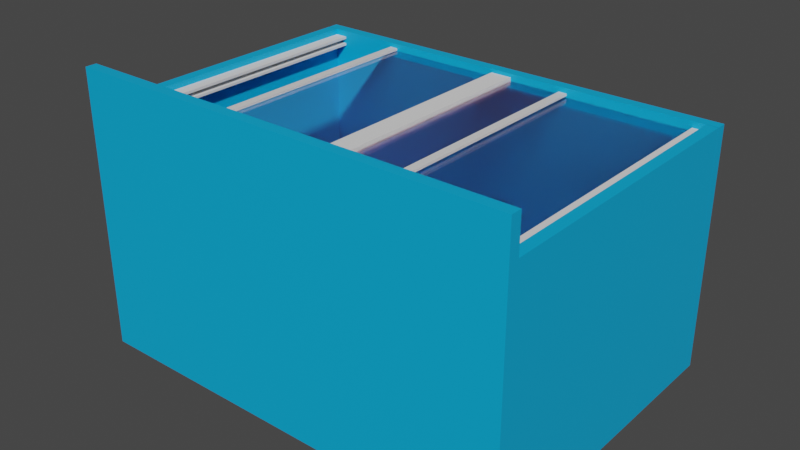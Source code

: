 # Source: Freezer.blend  (saved by Blender 3.2.14; exported with 4.5.12 LTS)
import bpy
from mathutils import Matrix  # noqa: F401  (used for matrix-valued properties, if any)

bpy.ops.wm.read_factory_settings(use_empty=True)
scene = bpy.context.scene
scene.name = 'Scene'

# ---- collections
col_collection = bpy.data.collections.new('Collection'); scene.collection.children.link(col_collection)

# ---- materials (node trees are filled in below, after node groups)
mat_material = bpy.data.materials.new('Material')
mat_material.alpha_threshold = 0.0
mat_material.use_transparent_shadow = False
mat_material.line_color = (0.0, 0.0, 0.0, 1.0)
mat_material_009 = bpy.data.materials.new('Material.009')
mat_material_009.use_transparent_shadow = False
mat_material_001 = bpy.data.materials.new('Material.001')
mat_material_001.alpha_threshold = 0.0
mat_material_001.use_transparent_shadow = False
mat_material_001.line_color = (0.0, 0.0, 0.0, 1.0)
mat_material_002 = bpy.data.materials.new('Material.002')
mat_material_002.alpha_threshold = 0.0
mat_material_002.use_transparent_shadow = False
mat_material_002.line_color = (0.0, 0.0, 0.0, 1.0)
mat_material_003 = bpy.data.materials.new('Material.003')
mat_material_003.alpha_threshold = 0.0
mat_material_003.use_transparent_shadow = False
mat_material_003.line_color = (0.0, 0.0, 0.0, 1.0)
mat_material_005 = bpy.data.materials.new('Material.005')
mat_material_005.use_transparent_shadow = False
mat_material_005.use_raytrace_refraction = True
mat_material_005.use_screen_refraction = True
mat_material_005.thickness_mode = 'SLAB'
mat_material_006 = bpy.data.materials.new('Material.006')
mat_material_006.use_transparent_shadow = False
mat_material_006.use_raytrace_refraction = True
mat_material_006.use_screen_refraction = True
mat_material_006.thickness_mode = 'SLAB'
mat_material_007 = bpy.data.materials.new('Material.007')
mat_material_007.use_transparent_shadow = False
mat_material_008 = bpy.data.materials.new('Material.008')
mat_material_008.use_transparent_shadow = False
mat_material_011 = bpy.data.materials.new('Material.011')
mat_material_011.alpha_threshold = 0.0
mat_material_011.use_transparent_shadow = False
mat_material_011.line_color = (0.0, 0.0, 0.0, 1.0)
mat_material_012 = bpy.data.materials.new('Material.012')
mat_material_012.alpha_threshold = 0.0
mat_material_012.use_transparent_shadow = False
mat_material_012.line_color = (0.0, 0.0, 0.0, 1.0)
mat_material_013 = bpy.data.materials.new('Material.013')
mat_material_013.alpha_threshold = 0.0
mat_material_013.use_transparent_shadow = False
mat_material_013.line_color = (0.0, 0.0, 0.0, 1.0)
mat_material_014 = bpy.data.materials.new('Material.014')
mat_material_014.alpha_threshold = 0.0
mat_material_014.use_transparent_shadow = False
mat_material_014.line_color = (0.0, 0.0, 0.0, 1.0)
mat_material_015 = bpy.data.materials.new('Material.015')
mat_material_015.alpha_threshold = 0.0
mat_material_015.use_transparent_shadow = False
mat_material_015.line_color = (0.0, 0.0, 0.0, 1.0)
mat_material_016 = bpy.data.materials.new('Material.016')
mat_material_016.alpha_threshold = 0.0
mat_material_016.use_transparent_shadow = False
mat_material_016.line_color = (0.0, 0.0, 0.0, 1.0)
mat_material_017 = bpy.data.materials.new('Material.017')
mat_material_017.alpha_threshold = 0.0
mat_material_017.use_transparent_shadow = False
mat_material_017.line_color = (0.0, 0.0, 0.0, 1.0)
mat_material_019 = bpy.data.materials.new('Material.019')
mat_material_019.alpha_threshold = 0.0
mat_material_019.use_transparent_shadow = False
mat_material_019.line_color = (0.0, 0.0, 0.0, 1.0)
mat_material_020 = bpy.data.materials.new('Material.020')
mat_material_020.alpha_threshold = 0.0
mat_material_020.use_transparent_shadow = False
mat_material_020.line_color = (0.0, 0.0, 0.0, 1.0)
mat_material_021 = bpy.data.materials.new('Material.021')
mat_material_021.alpha_threshold = 0.0
mat_material_021.use_transparent_shadow = False
mat_material_021.line_color = (0.0, 0.0, 0.0, 1.0)
mat_material_022 = bpy.data.materials.new('Material.022')
mat_material_022.alpha_threshold = 0.0
mat_material_022.use_transparent_shadow = False
mat_material_022.line_color = (0.0, 0.0, 0.0, 1.0)
mat_material_023 = bpy.data.materials.new('Material.023')
mat_material_023.alpha_threshold = 0.0
mat_material_023.use_transparent_shadow = False
mat_material_023.line_color = (0.0, 0.0, 0.0, 1.0)
mat_material_024 = bpy.data.materials.new('Material.024')
mat_material_024.alpha_threshold = 0.0
mat_material_024.use_transparent_shadow = False
mat_material_024.line_color = (0.0, 0.0, 0.0, 1.0)
mat_material_025 = bpy.data.materials.new('Material.025')
mat_material_025.alpha_threshold = 0.0
mat_material_025.use_transparent_shadow = False
mat_material_025.line_color = (0.0, 0.0, 0.0, 1.0)
mat_material_026 = bpy.data.materials.new('Material.026')
mat_material_026.alpha_threshold = 0.0
mat_material_026.use_transparent_shadow = False
mat_material_026.line_color = (0.0, 0.0, 0.0, 1.0)
mat_material_027 = bpy.data.materials.new('Material.027')
mat_material_027.alpha_threshold = 0.0
mat_material_027.use_transparent_shadow = False
mat_material_027.line_color = (0.0, 0.0, 0.0, 1.0)

# ---- material node trees
mat_material.use_nodes = True; mat_material.node_tree.nodes.clear()
_N = mat_material.node_tree.nodes; _L = mat_material.node_tree.links
n0 = _N.new('ShaderNodeOutputMaterial'); n0.name = 'Material Output'; n0.location = (300, 300)
n1 = _N.new('ShaderNodeBsdfPrincipled'); n1.name = 'Principled BSDF'; n1.location = (10, 300)
n1.distribution = 'GGX'
n1.subsurface_method = 'RANDOM_WALK_SKIN'
n1.inputs[2].default_value = 0.4
n1.inputs[3].default_value = 1.45
n1.inputs[27].default_value = (0.0, 0.0, 0.0, 1.0)
n1.inputs[28].default_value = 1.0
_L.new(n1.outputs[0], n0.inputs[0])
n0.is_active_output = True
mat_material_009.use_nodes = True; mat_material_009.node_tree.nodes.clear()
_N = mat_material_009.node_tree.nodes; _L = mat_material_009.node_tree.links
n0 = _N.new('ShaderNodeBsdfPrincipled'); n0.name = 'Principled BSDF'; n0.location = (10, 300)
n0.distribution = 'GGX'
n0.subsurface_method = 'RANDOM_WALK_SKIN'
n0.inputs[0].default_value = (0.0002561, 0.4101, 0.8, 1.0)
n0.inputs[3].default_value = 1.45
n0.inputs[27].default_value = (0.0, 0.0, 0.0, 1.0)
n0.inputs[28].default_value = 1.0
n1 = _N.new('ShaderNodeOutputMaterial'); n1.name = 'Material Output'; n1.location = (300, 300)
_L.new(n0.outputs[0], n1.inputs[0])
n1.is_active_output = True
mat_material_001.use_nodes = True; mat_material_001.node_tree.nodes.clear()
_N = mat_material_001.node_tree.nodes; _L = mat_material_001.node_tree.links
n0 = _N.new('ShaderNodeOutputMaterial'); n0.name = 'Material Output'; n0.location = (300, 300)
n1 = _N.new('ShaderNodeBsdfPrincipled'); n1.name = 'Principled BSDF'; n1.location = (10, 300)
n1.distribution = 'GGX'
n1.subsurface_method = 'RANDOM_WALK_SKIN'
n1.inputs[0].default_value = (1.0, 1.0, 1.0, 1.0)
n1.inputs[2].default_value = 0.4
n1.inputs[3].default_value = 1.45
n1.inputs[27].default_value = (0.0, 0.0, 0.0, 1.0)
n1.inputs[28].default_value = 1.0
_L.new(n1.outputs[0], n0.inputs[0])
n0.is_active_output = True
mat_material_002.use_nodes = True; mat_material_002.node_tree.nodes.clear()
_N = mat_material_002.node_tree.nodes; _L = mat_material_002.node_tree.links
n0 = _N.new('ShaderNodeOutputMaterial'); n0.name = 'Material Output'; n0.location = (300, 300)
n1 = _N.new('ShaderNodeBsdfPrincipled'); n1.name = 'Principled BSDF'; n1.location = (10, 300)
n1.distribution = 'GGX'
n1.subsurface_method = 'RANDOM_WALK_SKIN'
n1.inputs[2].default_value = 0.4
n1.inputs[3].default_value = 1.45
n1.inputs[27].default_value = (0.0, 0.0, 0.0, 1.0)
n1.inputs[28].default_value = 1.0
_L.new(n1.outputs[0], n0.inputs[0])
n0.is_active_output = True
mat_material_003.use_nodes = True; mat_material_003.node_tree.nodes.clear()
_N = mat_material_003.node_tree.nodes; _L = mat_material_003.node_tree.links
n0 = _N.new('ShaderNodeOutputMaterial'); n0.name = 'Material Output'; n0.location = (300, 300)
n1 = _N.new('ShaderNodeBsdfPrincipled'); n1.name = 'Principled BSDF'; n1.location = (10, 300)
n1.distribution = 'GGX'
n1.subsurface_method = 'RANDOM_WALK_SKIN'
n1.inputs[0].default_value = (0.0, 0.0, 0.0, 1.0)
n1.inputs[2].default_value = 0.4
n1.inputs[3].default_value = 1.45
n1.inputs[27].default_value = (0.0, 0.0, 0.0, 1.0)
n1.inputs[28].default_value = 1.0
_L.new(n1.outputs[0], n0.inputs[0])
n0.is_active_output = True
mat_material_005.use_nodes = True; mat_material_005.node_tree.nodes.clear()
_N = mat_material_005.node_tree.nodes; _L = mat_material_005.node_tree.links
n0 = _N.new('ShaderNodeBsdfPrincipled'); n0.name = 'Principled BSDF'; n0.location = (10, 300)
n0.distribution = 'GGX'
n0.subsurface_method = 'RANDOM_WALK_SKIN'
n0.inputs[0].default_value = (1.0, 0.7793, 0.9221, 1.0)
n0.inputs[2].default_value = 0.0
n0.inputs[3].default_value = 1.45
n0.inputs[18].default_value = 1.0
n0.inputs[27].default_value = (0.0, 0.0, 0.0, 1.0)
n0.inputs[28].default_value = 1.0
n1 = _N.new('ShaderNodeOutputMaterial'); n1.name = 'Material Output'; n1.location = (300, 300)
n2 = _N.new('ShaderNodeValue'); n2.name = 'Value'; n2.location = (300, 140)
n2.outputs[0].default_value = 0.0
_L.new(n0.outputs[0], n1.inputs[0])
_L.new(n2.outputs[0], n1.inputs[3])
n1.is_active_output = True
mat_material_006.use_nodes = True; mat_material_006.node_tree.nodes.clear()
_N = mat_material_006.node_tree.nodes; _L = mat_material_006.node_tree.links
n0 = _N.new('ShaderNodeBsdfPrincipled'); n0.name = 'Principled BSDF'; n0.location = (10, 300)
n0.distribution = 'GGX'
n0.subsurface_method = 'RANDOM_WALK_SKIN'
n0.inputs[0].default_value = (1.0, 0.7793, 0.9221, 1.0)
n0.inputs[2].default_value = 0.0
n0.inputs[3].default_value = 1.45
n0.inputs[18].default_value = 1.0
n0.inputs[27].default_value = (0.0, 0.0, 0.0, 1.0)
n0.inputs[28].default_value = 1.0
n1 = _N.new('ShaderNodeOutputMaterial'); n1.name = 'Material Output'; n1.location = (300, 300)
n2 = _N.new('ShaderNodeValue'); n2.name = 'Value'; n2.location = (300, 140)
n2.outputs[0].default_value = 0.0
_L.new(n0.outputs[0], n1.inputs[0])
_L.new(n2.outputs[0], n1.inputs[3])
n1.is_active_output = True
mat_material_007.use_nodes = True; mat_material_007.node_tree.nodes.clear()
_N = mat_material_007.node_tree.nodes; _L = mat_material_007.node_tree.links
n0 = _N.new('ShaderNodeBsdfPrincipled'); n0.name = 'Principled BSDF'; n0.location = (10, 300)
n0.distribution = 'GGX'
n0.subsurface_method = 'RANDOM_WALK_SKIN'
n0.inputs[3].default_value = 1.45
n0.inputs[27].default_value = (0.0, 0.0, 0.0, 1.0)
n0.inputs[28].default_value = 1.0
n1 = _N.new('ShaderNodeOutputMaterial'); n1.name = 'Material Output'; n1.location = (300, 300)
_L.new(n0.outputs[0], n1.inputs[0])
n1.is_active_output = True
mat_material_008.use_nodes = True; mat_material_008.node_tree.nodes.clear()
_N = mat_material_008.node_tree.nodes; _L = mat_material_008.node_tree.links
n0 = _N.new('ShaderNodeBsdfPrincipled'); n0.name = 'Principled BSDF'; n0.location = (10, 300)
n0.distribution = 'GGX'
n0.subsurface_method = 'RANDOM_WALK_SKIN'
n0.inputs[3].default_value = 1.45
n0.inputs[27].default_value = (0.0, 0.0, 0.0, 1.0)
n0.inputs[28].default_value = 1.0
n1 = _N.new('ShaderNodeOutputMaterial'); n1.name = 'Material Output'; n1.location = (300, 300)
_L.new(n0.outputs[0], n1.inputs[0])
n1.is_active_output = True
mat_material_011.use_nodes = True; mat_material_011.node_tree.nodes.clear()
_N = mat_material_011.node_tree.nodes; _L = mat_material_011.node_tree.links
n0 = _N.new('ShaderNodeOutputMaterial'); n0.name = 'Material Output'; n0.location = (300, 300)
n1 = _N.new('ShaderNodeBsdfPrincipled'); n1.name = 'Principled BSDF'; n1.location = (10, 300)
n1.distribution = 'GGX'
n1.subsurface_method = 'RANDOM_WALK_SKIN'
n1.inputs[0].default_value = (0.0, 0.0, 0.0, 1.0)
n1.inputs[2].default_value = 0.4
n1.inputs[3].default_value = 1.45
n1.inputs[27].default_value = (0.0, 0.0, 0.0, 1.0)
n1.inputs[28].default_value = 1.0
_L.new(n1.outputs[0], n0.inputs[0])
n0.is_active_output = True
mat_material_012.use_nodes = True; mat_material_012.node_tree.nodes.clear()
_N = mat_material_012.node_tree.nodes; _L = mat_material_012.node_tree.links
n0 = _N.new('ShaderNodeOutputMaterial'); n0.name = 'Material Output'; n0.location = (300, 300)
n1 = _N.new('ShaderNodeBsdfPrincipled'); n1.name = 'Principled BSDF'; n1.location = (10, 300)
n1.distribution = 'GGX'
n1.subsurface_method = 'RANDOM_WALK_SKIN'
n1.inputs[0].default_value = (0.0, 0.0, 0.0, 1.0)
n1.inputs[2].default_value = 0.4
n1.inputs[3].default_value = 1.45
n1.inputs[27].default_value = (0.0, 0.0, 0.0, 1.0)
n1.inputs[28].default_value = 1.0
_L.new(n1.outputs[0], n0.inputs[0])
n0.is_active_output = True
mat_material_013.use_nodes = True; mat_material_013.node_tree.nodes.clear()
_N = mat_material_013.node_tree.nodes; _L = mat_material_013.node_tree.links
n0 = _N.new('ShaderNodeOutputMaterial'); n0.name = 'Material Output'; n0.location = (300, 300)
n1 = _N.new('ShaderNodeBsdfPrincipled'); n1.name = 'Principled BSDF'; n1.location = (10, 300)
n1.distribution = 'GGX'
n1.subsurface_method = 'RANDOM_WALK_SKIN'
n1.inputs[0].default_value = (0.0, 0.0, 0.0, 1.0)
n1.inputs[2].default_value = 0.4
n1.inputs[3].default_value = 1.45
n1.inputs[27].default_value = (0.0, 0.0, 0.0, 1.0)
n1.inputs[28].default_value = 1.0
_L.new(n1.outputs[0], n0.inputs[0])
n0.is_active_output = True
mat_material_014.use_nodes = True; mat_material_014.node_tree.nodes.clear()
_N = mat_material_014.node_tree.nodes; _L = mat_material_014.node_tree.links
n0 = _N.new('ShaderNodeOutputMaterial'); n0.name = 'Material Output'; n0.location = (300, 300)
n1 = _N.new('ShaderNodeBsdfPrincipled'); n1.name = 'Principled BSDF'; n1.location = (10, 300)
n1.distribution = 'GGX'
n1.subsurface_method = 'RANDOM_WALK_SKIN'
n1.inputs[0].default_value = (0.0, 0.0, 0.0, 1.0)
n1.inputs[2].default_value = 0.4
n1.inputs[3].default_value = 1.45
n1.inputs[27].default_value = (0.0, 0.0, 0.0, 1.0)
n1.inputs[28].default_value = 1.0
_L.new(n1.outputs[0], n0.inputs[0])
n0.is_active_output = True
mat_material_015.use_nodes = True; mat_material_015.node_tree.nodes.clear()
_N = mat_material_015.node_tree.nodes; _L = mat_material_015.node_tree.links
n0 = _N.new('ShaderNodeOutputMaterial'); n0.name = 'Material Output'; n0.location = (300, 300)
n1 = _N.new('ShaderNodeBsdfPrincipled'); n1.name = 'Principled BSDF'; n1.location = (10, 300)
n1.distribution = 'GGX'
n1.subsurface_method = 'RANDOM_WALK_SKIN'
n1.inputs[0].default_value = (0.0, 0.0, 0.0, 1.0)
n1.inputs[2].default_value = 0.4
n1.inputs[3].default_value = 1.45
n1.inputs[27].default_value = (0.0, 0.0, 0.0, 1.0)
n1.inputs[28].default_value = 1.0
_L.new(n1.outputs[0], n0.inputs[0])
n0.is_active_output = True
mat_material_016.use_nodes = True; mat_material_016.node_tree.nodes.clear()
_N = mat_material_016.node_tree.nodes; _L = mat_material_016.node_tree.links
n0 = _N.new('ShaderNodeOutputMaterial'); n0.name = 'Material Output'; n0.location = (300, 300)
n1 = _N.new('ShaderNodeBsdfPrincipled'); n1.name = 'Principled BSDF'; n1.location = (10, 300)
n1.distribution = 'GGX'
n1.subsurface_method = 'RANDOM_WALK_SKIN'
n1.inputs[0].default_value = (0.0, 0.0, 0.0, 1.0)
n1.inputs[2].default_value = 0.4
n1.inputs[3].default_value = 1.45
n1.inputs[27].default_value = (0.0, 0.0, 0.0, 1.0)
n1.inputs[28].default_value = 1.0
_L.new(n1.outputs[0], n0.inputs[0])
n0.is_active_output = True
mat_material_017.use_nodes = True; mat_material_017.node_tree.nodes.clear()
_N = mat_material_017.node_tree.nodes; _L = mat_material_017.node_tree.links
n0 = _N.new('ShaderNodeOutputMaterial'); n0.name = 'Material Output'; n0.location = (300, 300)
n1 = _N.new('ShaderNodeBsdfPrincipled'); n1.name = 'Principled BSDF'; n1.location = (10, 300)
n1.distribution = 'GGX'
n1.subsurface_method = 'RANDOM_WALK_SKIN'
n1.inputs[0].default_value = (0.0, 0.0, 0.0, 1.0)
n1.inputs[2].default_value = 0.4
n1.inputs[3].default_value = 1.45
n1.inputs[27].default_value = (0.0, 0.0, 0.0, 1.0)
n1.inputs[28].default_value = 1.0
_L.new(n1.outputs[0], n0.inputs[0])
n0.is_active_output = True
mat_material_019.use_nodes = True; mat_material_019.node_tree.nodes.clear()
_N = mat_material_019.node_tree.nodes; _L = mat_material_019.node_tree.links
n0 = _N.new('ShaderNodeOutputMaterial'); n0.name = 'Material Output'; n0.location = (300, 300)
n1 = _N.new('ShaderNodeBsdfPrincipled'); n1.name = 'Principled BSDF'; n1.location = (10, 300)
n1.distribution = 'GGX'
n1.subsurface_method = 'RANDOM_WALK_SKIN'
n1.inputs[0].default_value = (0.0, 0.0, 0.0, 1.0)
n1.inputs[2].default_value = 0.4
n1.inputs[3].default_value = 1.45
n1.inputs[27].default_value = (0.0, 0.0, 0.0, 1.0)
n1.inputs[28].default_value = 1.0
_L.new(n1.outputs[0], n0.inputs[0])
n0.is_active_output = True
mat_material_020.use_nodes = True; mat_material_020.node_tree.nodes.clear()
_N = mat_material_020.node_tree.nodes; _L = mat_material_020.node_tree.links
n0 = _N.new('ShaderNodeOutputMaterial'); n0.name = 'Material Output'; n0.location = (300, 300)
n1 = _N.new('ShaderNodeBsdfPrincipled'); n1.name = 'Principled BSDF'; n1.location = (10, 300)
n1.distribution = 'GGX'
n1.subsurface_method = 'RANDOM_WALK_SKIN'
n1.inputs[0].default_value = (0.0, 0.0, 0.0, 1.0)
n1.inputs[2].default_value = 0.4
n1.inputs[3].default_value = 1.45
n1.inputs[27].default_value = (0.0, 0.0, 0.0, 1.0)
n1.inputs[28].default_value = 1.0
_L.new(n1.outputs[0], n0.inputs[0])
n0.is_active_output = True
mat_material_021.use_nodes = True; mat_material_021.node_tree.nodes.clear()
_N = mat_material_021.node_tree.nodes; _L = mat_material_021.node_tree.links
n0 = _N.new('ShaderNodeOutputMaterial'); n0.name = 'Material Output'; n0.location = (300, 300)
n1 = _N.new('ShaderNodeBsdfPrincipled'); n1.name = 'Principled BSDF'; n1.location = (10, 300)
n1.distribution = 'GGX'
n1.subsurface_method = 'RANDOM_WALK_SKIN'
n1.inputs[0].default_value = (0.0, 0.0, 0.0, 1.0)
n1.inputs[2].default_value = 0.4
n1.inputs[3].default_value = 1.45
n1.inputs[27].default_value = (0.0, 0.0, 0.0, 1.0)
n1.inputs[28].default_value = 1.0
_L.new(n1.outputs[0], n0.inputs[0])
n0.is_active_output = True
mat_material_022.use_nodes = True; mat_material_022.node_tree.nodes.clear()
_N = mat_material_022.node_tree.nodes; _L = mat_material_022.node_tree.links
n0 = _N.new('ShaderNodeOutputMaterial'); n0.name = 'Material Output'; n0.location = (300, 300)
n1 = _N.new('ShaderNodeBsdfPrincipled'); n1.name = 'Principled BSDF'; n1.location = (10, 300)
n1.distribution = 'GGX'
n1.subsurface_method = 'RANDOM_WALK_SKIN'
n1.inputs[0].default_value = (0.0, 0.0, 0.0, 1.0)
n1.inputs[2].default_value = 0.4
n1.inputs[3].default_value = 1.45
n1.inputs[27].default_value = (0.0, 0.0, 0.0, 1.0)
n1.inputs[28].default_value = 1.0
_L.new(n1.outputs[0], n0.inputs[0])
n0.is_active_output = True
mat_material_023.use_nodes = True; mat_material_023.node_tree.nodes.clear()
_N = mat_material_023.node_tree.nodes; _L = mat_material_023.node_tree.links
n0 = _N.new('ShaderNodeOutputMaterial'); n0.name = 'Material Output'; n0.location = (300, 300)
n1 = _N.new('ShaderNodeBsdfPrincipled'); n1.name = 'Principled BSDF'; n1.location = (10, 300)
n1.distribution = 'GGX'
n1.subsurface_method = 'RANDOM_WALK_SKIN'
n1.inputs[0].default_value = (0.0, 0.0, 0.0, 1.0)
n1.inputs[2].default_value = 0.4
n1.inputs[3].default_value = 1.45
n1.inputs[27].default_value = (0.0, 0.0, 0.0, 1.0)
n1.inputs[28].default_value = 1.0
_L.new(n1.outputs[0], n0.inputs[0])
n0.is_active_output = True
mat_material_024.use_nodes = True; mat_material_024.node_tree.nodes.clear()
_N = mat_material_024.node_tree.nodes; _L = mat_material_024.node_tree.links
n0 = _N.new('ShaderNodeOutputMaterial'); n0.name = 'Material Output'; n0.location = (300, 300)
n1 = _N.new('ShaderNodeBsdfPrincipled'); n1.name = 'Principled BSDF'; n1.location = (10, 300)
n1.distribution = 'GGX'
n1.subsurface_method = 'RANDOM_WALK_SKIN'
n1.inputs[0].default_value = (0.0, 0.0, 0.0, 1.0)
n1.inputs[2].default_value = 0.4
n1.inputs[3].default_value = 1.45
n1.inputs[27].default_value = (0.0, 0.0, 0.0, 1.0)
n1.inputs[28].default_value = 1.0
_L.new(n1.outputs[0], n0.inputs[0])
n0.is_active_output = True
mat_material_025.use_nodes = True; mat_material_025.node_tree.nodes.clear()
_N = mat_material_025.node_tree.nodes; _L = mat_material_025.node_tree.links
n0 = _N.new('ShaderNodeOutputMaterial'); n0.name = 'Material Output'; n0.location = (300, 300)
n1 = _N.new('ShaderNodeBsdfPrincipled'); n1.name = 'Principled BSDF'; n1.location = (10, 300)
n1.distribution = 'GGX'
n1.subsurface_method = 'RANDOM_WALK_SKIN'
n1.inputs[0].default_value = (0.0, 0.0, 0.0, 1.0)
n1.inputs[2].default_value = 0.4
n1.inputs[3].default_value = 1.45
n1.inputs[27].default_value = (0.0, 0.0, 0.0, 1.0)
n1.inputs[28].default_value = 1.0
_L.new(n1.outputs[0], n0.inputs[0])
n0.is_active_output = True
mat_material_026.use_nodes = True; mat_material_026.node_tree.nodes.clear()
_N = mat_material_026.node_tree.nodes; _L = mat_material_026.node_tree.links
n0 = _N.new('ShaderNodeOutputMaterial'); n0.name = 'Material Output'; n0.location = (300, 300)
n1 = _N.new('ShaderNodeBsdfPrincipled'); n1.name = 'Principled BSDF'; n1.location = (10, 300)
n1.distribution = 'GGX'
n1.subsurface_method = 'RANDOM_WALK_SKIN'
n1.inputs[0].default_value = (0.0, 0.0, 0.0, 1.0)
n1.inputs[2].default_value = 0.4
n1.inputs[3].default_value = 1.45
n1.inputs[27].default_value = (0.0, 0.0, 0.0, 1.0)
n1.inputs[28].default_value = 1.0
_L.new(n1.outputs[0], n0.inputs[0])
n0.is_active_output = True
mat_material_027.use_nodes = True; mat_material_027.node_tree.nodes.clear()
_N = mat_material_027.node_tree.nodes; _L = mat_material_027.node_tree.links
n0 = _N.new('ShaderNodeOutputMaterial'); n0.name = 'Material Output'; n0.location = (300, 300)
n1 = _N.new('ShaderNodeBsdfPrincipled'); n1.name = 'Principled BSDF'; n1.location = (10, 300)
n1.distribution = 'GGX'
n1.subsurface_method = 'RANDOM_WALK_SKIN'
n1.inputs[0].default_value = (0.0, 0.0, 0.0, 1.0)
n1.inputs[2].default_value = 0.4
n1.inputs[3].default_value = 1.45
n1.inputs[27].default_value = (0.0, 0.0, 0.0, 1.0)
n1.inputs[28].default_value = 1.0
_L.new(n1.outputs[0], n0.inputs[0])
n0.is_active_output = True

# ---- world
world_world = bpy.data.worlds.new('World'); scene.world = world_world
world_world.use_nodes = True; world_world.node_tree.nodes.clear()
_N = world_world.node_tree.nodes; _L = world_world.node_tree.links
n0 = _N.new('ShaderNodeOutputWorld'); n0.name = 'World Output'; n0.location = (300, 300)
n1 = _N.new('ShaderNodeBackground'); n1.name = 'Background'; n1.location = (10, 300)
n1.inputs[0].default_value = (0.05088, 0.05088, 0.05088, 1.0)
_L.new(n1.outputs[0], n0.inputs[0])
n0.is_active_output = True
world_world.color = (0.05088, 0.05088, 0.05088)
world_world.use_sun_shadow = False
world_world.sun_shadow_jitter_overblur = 0.0

# ---- meshes
me_cube = bpy.data.meshes.new('Cube')
me_cube.from_pydata([(0.7923, 1.0, 0.7923), (0.7923, 0.7923, 1.0), (1.0, 0.7923, 0.7923), (0.7923, 0.9722, 0.896), (0.896, 0.9722, 0.7923), (0.891, 0.9461, 0.891), (0.896, 0.7923, 0.9722), (0.7923, 0.896, 0.9722), (0.891, 0.891, 0.9461), (0.9722, 0.896, 0.7923), (0.9722, 0.7923, 0.896), (0.9461, 0.891, 0.891), (0.7923, 0.7923, -1.0), (0.7923, 1.0, -0.7923), (1.0, 0.7923, -0.7923), (0.7923, 0.896, -0.9722), (0.896, 0.7923, -0.9722), (0.891, 0.891, -0.9461), (0.896, 0.9722, -0.7923), (0.7923, 0.9722, -0.896), (0.891, 0.9461, -0.891), (0.9722, 0.7923, -0.896), (0.9722, 0.896, -0.7923), (0.9461, 0.891, -0.891), (1.0, -0.7923, 0.7923), (0.7923, -0.7923, 1.0), (0.7923, -1.0, 0.7923), (0.9722, -0.7923, 0.896), (0.9722, -0.896, 0.7923), (0.9461, -0.891, 0.891), (0.7923, -0.896, 0.9722), (0.896, -0.7923, 0.9722), (0.891, -0.891, 0.9461), (0.896, -0.9722, 0.7923), (0.7923, -0.9722, 0.896), (0.891, -0.9461, 0.891), (1.0, -0.7923, -0.7923), (0.7923, -1.0, -0.7923), (0.7923, -0.7923, -1.0), (0.9722, -0.896, -0.7923), (0.9722, -0.7923, -0.896), (0.9461, -0.891, -0.891), (0.7923, -0.9722, -0.896), (0.896, -0.9722, -0.7923), (0.891, -0.9461, -0.891), (0.896, -0.7923, -0.9722), (0.7923, -0.896, -0.9722), (0.891, -0.891, -0.9461), (-0.7923, 1.0, 0.7923), (-1.0, 0.7923, 0.7923), (-0.7923, 0.7923, 1.0), (-0.896, 0.9722, 0.7923), (-0.7923, 0.9722, 0.896), (-0.891, 0.9461, 0.891), (-0.9722, 0.7923, 0.896), (-0.9722, 0.896, 0.7923), (-0.9461, 0.891, 0.891), (-0.7923, 0.896, 0.9722), (-0.896, 0.7923, 0.9722), (-0.891, 0.891, 0.9461), (-1.0, 0.7923, -0.7923), (-0.7923, 1.0, -0.7923), (-0.7923, 0.7923, -1.0), (-0.9722, 0.896, -0.7923), (-0.9722, 0.7923, -0.896), (-0.9461, 0.891, -0.891), (-0.7923, 0.9722, -0.896), (-0.896, 0.9722, -0.7923), (-0.891, 0.9461, -0.891), (-0.896, 0.7923, -0.9722), (-0.7923, 0.896, -0.9722), (-0.891, 0.891, -0.9461), (-1.0, -0.7923, 0.7923), (-0.7923, -1.0, 0.7923), (-0.7923, -0.7923, 1.0), (-0.9722, -0.896, 0.7923), (-0.9722, -0.7923, 0.896), (-0.9461, -0.891, 0.891), (-0.7923, -0.9722, 0.896), (-0.896, -0.9722, 0.7923), (-0.891, -0.9461, 0.891), (-0.896, -0.7923, 0.9722), (-0.7923, -0.896, 0.9722), (-0.891, -0.891, 0.9461), (-0.7923, -0.7923, -1.0), (-0.7923, -1.0, -0.7923), (-1.0, -0.7923, -0.7923), (-0.7923, -0.896, -0.9722), (-0.896, -0.7923, -0.9722), (-0.891, -0.891, -0.9461), (-0.896, -0.9722, -0.7923), (-0.7923, -0.9722, -0.896), (-0.891, -0.9461, -0.891), (-0.9722, -0.7923, -0.896), (-0.9722, -0.896, -0.7923), (-0.9461, -0.891, -0.891)], [], [(62, 12, 38, 84), (86, 72, 49, 60), (37, 26, 73, 85), (1, 50, 74, 25), (14, 2, 24, 36), (0, 3, 5, 4), (3, 7, 8, 5), (1, 6, 8, 7), (6, 10, 11, 8), (2, 9, 11, 10), (9, 4, 5, 11), (5, 8, 11), (12, 15, 17, 16), (15, 19, 20, 17), (13, 18, 20, 19), (18, 22, 23, 20), (14, 21, 23, 22), (21, 16, 17, 23), (17, 20, 23), (24, 27, 29, 28), (27, 31, 32, 29), (25, 30, 32, 31), (30, 34, 35, 32), (26, 33, 35, 34), (33, 28, 29, 35), (29, 32, 35), (36, 39, 41, 40), (39, 43, 44, 41), (37, 42, 44, 43), (42, 46, 47, 44), (38, 45, 47, 46), (45, 40, 41, 47), (41, 44, 47), (48, 51, 53, 52), (51, 55, 56, 53), (49, 54, 56, 55), (54, 58, 59, 56), (50, 57, 59, 58), (57, 52, 53, 59), (53, 56, 59), (60, 63, 65, 64), (63, 67, 68, 65), (61, 66, 68, 67), (66, 70, 71, 68), (62, 69, 71, 70), (69, 64, 65, 71), (65, 68, 71), (72, 75, 77, 76), (75, 79, 80, 77), (73, 78, 80, 79), (78, 82, 83, 80), (74, 81, 83, 82), (81, 76, 77, 83), (77, 80, 83), (84, 87, 89, 88), (87, 91, 92, 89), (85, 90, 92, 91), (90, 94, 95, 92), (86, 93, 95, 94), (93, 88, 89, 95), (89, 92, 95), (62, 84, 88, 69), (69, 88, 93, 64), (64, 93, 86, 60), (12, 62, 70, 15), (15, 70, 66, 19), (19, 66, 61, 13), (2, 14, 22, 9), (9, 22, 18, 4), (4, 18, 13, 0), (85, 73, 79, 90), (90, 79, 75, 94), (94, 75, 72, 86), (26, 37, 43, 33), (33, 43, 39, 28), (28, 39, 36, 24), (48, 61, 67, 51), (51, 67, 63, 55), (55, 63, 60, 49), (25, 74, 82, 30), (30, 82, 78, 34), (34, 78, 73, 26), (1, 25, 31, 6), (6, 31, 27, 10), (10, 27, 24, 2), (84, 38, 46, 87), (87, 46, 42, 91), (91, 42, 37, 85), (74, 50, 58, 81), (81, 58, 54, 76), (76, 54, 49, 72), (50, 1, 7, 57), (57, 7, 3, 52), (52, 3, 0, 48), (38, 12, 16, 45), (45, 16, 21, 40), (40, 21, 14, 36), (61, 48, 0, 13)])
_uv = me_cube.uv_layers.new(name='UVMap')
_uv.uv.foreach_set('vector', [0.151, 0.526, 0.349, 0.526, 0.349, 0.724, 0.151, 0.724, 0.401, 0.02597, 0.599, 0.02597, 0.599, 0.224, 0.401, 0.224, 0.401, 0.776, 0.599, 0.776, 0.599, 0.974, 0.401, 0.974, 0.651, 0.526, 0.849, 0.526, 0.849, 0.724, 0.651, 0.724, 0.401, 0.526, 0.599, 0.526, 0.599, 0.724, 0.401, 0.724, 0.599, 0.474, 0.612, 0.474, 0.6114, 0.4864, 0.599, 0.487, 0.612, 0.474, 0.625, 0.474, 0.625, 0.4864, 0.6114, 0.4864, 0.651, 0.526, 0.638, 0.526, 0.6386, 0.5, 0.651, 0.5, 0.638, 0.526, 0.612, 0.526, 0.6114, 0.5136, 0.6386, 0.5, 0.599, 0.526, 0.599, 0.513, 0.6114, 0.5136, 0.612, 0.526, 0.599, 0.513, 0.599, 0.487, 0.6114, 0.4864, 0.6114, 0.5136, 0.6114, 0.4864, 0.625, 0.4864, 0.6114, 0.4933, 0.349, 0.526, 0.349, 0.513, 0.3614, 0.5136, 0.362, 0.526, 0.349, 0.513, 0.349, 0.5, 0.3614, 0.5, 0.3614, 0.5136, 0.401, 0.474, 0.401, 0.487, 0.375, 0.4864, 0.375, 0.474, 0.401, 0.487, 0.401, 0.513, 0.3886, 0.5136, 0.375, 0.4864, 0.401, 0.526, 0.388, 0.526, 0.3886, 0.5136, 0.401, 0.513, 0.388, 0.526, 0.362, 0.526, 0.3614, 0.5136, 0.3886, 0.5136, 0.3614, 0.5136, 0.3614, 0.5, 0.3683, 0.5136, 0.599, 0.724, 0.612, 0.724, 0.6114, 0.7364, 0.599, 0.737, 0.612, 0.724, 0.638, 0.724, 0.6386, 0.75, 0.6114, 0.7364, 0.651, 0.724, 0.651, 0.75, 0.6386, 0.75, 0.638, 0.724, 0.625, 0.776, 0.612, 0.776, 0.6114, 0.7636, 0.625, 0.7636, 0.599, 0.776, 0.599, 0.763, 0.6114, 0.7636, 0.612, 0.776, 0.599, 0.763, 0.599, 0.737, 0.6114, 0.7364, 0.6114, 0.7636, 0.6114, 0.7567, 0.625, 0.7636, 0.6114, 0.7636, 0.401, 0.724, 0.401, 0.737, 0.3886, 0.7364, 0.388, 0.724, 0.401, 0.737, 0.401, 0.763, 0.375, 0.7636, 0.3886, 0.7364, 0.401, 0.776, 0.375, 0.776, 0.375, 0.7636, 0.401, 0.763, 0.349, 0.75, 0.349, 0.737, 0.3614, 0.7364, 0.3614, 0.75, 0.349, 0.724, 0.362, 0.724, 0.3614, 0.7364, 0.349, 0.737, 0.362, 0.724, 0.388, 0.724, 0.3886, 0.7364, 0.3614, 0.7364, 0.3683, 0.7364, 0.3614, 0.75, 0.3614, 0.7364, 0.599, 0.276, 0.599, 0.263, 0.6114, 0.2636, 0.612, 0.276, 0.599, 0.263, 0.599, 0.237, 0.6114, 0.2364, 0.6114, 0.2636, 0.599, 0.224, 0.612, 0.224, 0.6114, 0.2364, 0.599, 0.237, 0.612, 0.224, 0.625, 0.224, 0.625, 0.2364, 0.6114, 0.2364, 0.849, 0.526, 0.849, 0.5, 0.875, 0.5136, 0.875, 0.526, 0.625, 0.276, 0.612, 0.276, 0.6114, 0.2636, 0.625, 0.25, 0.6114, 0.2433, 0.6114, 0.2364, 0.625, 0.2364, 0.401, 0.224, 0.401, 0.237, 0.375, 0.2364, 0.375, 0.224, 0.401, 0.237, 0.401, 0.263, 0.375, 0.2636, 0.375, 0.2364, 0.401, 0.276, 0.375, 0.276, 0.375, 0.2636, 0.401, 0.263, 0.151, 0.5, 0.151, 0.513, 0.1386, 0.5136, 0.1386, 0.5, 0.151, 0.526, 0.138, 0.526, 0.1386, 0.5136, 0.151, 0.513, 0.138, 0.526, 0.125, 0.526, 0.125, 0.5136, 0.1386, 0.5136, 0.125, 0.5136, 0.1386, 0.5, 0.1386, 0.5136, 0.599, 0.02597, 0.599, 0.013, 0.6114, 0.01363, 0.612, 0.02597, 0.599, 0.013, 0.599, 0.0, 0.6114, 0.0, 0.6114, 0.01363, 0.599, 0.974, 0.612, 0.974, 0.6114, 1.0, 0.599, 1.0, 0.612, 0.974, 0.625, 0.974, 0.625, 1.0, 0.6114, 1.0, 0.849, 0.724, 0.875, 0.724, 0.875, 0.7364, 0.849, 0.75, 0.625, 0.02597, 0.612, 0.02597, 0.6114, 0.01363, 0.625, 0.01363, 0.6114, 0.01363, 0.6114, 0.0, 0.625, 0.01363, 0.151, 0.724, 0.151, 0.737, 0.1386, 0.7364, 0.138, 0.724, 0.151, 0.737, 0.151, 0.75, 0.1386, 0.75, 0.1386, 0.7364, 0.401, 0.974, 0.401, 1.0, 0.375, 0.9864, 0.375, 0.974, 0.401, 0.0, 0.401, 0.013, 0.375, 0.01363, 0.375, 0.0, 0.401, 0.02597, 0.375, 0.02597, 0.375, 0.01363, 0.401, 0.013, 0.125, 0.724, 0.138, 0.724, 0.1386, 0.7364, 0.125, 0.7364, 0.1386, 0.7364, 0.1386, 0.75, 0.125, 0.7364, 0.151, 0.526, 0.151, 0.724, 0.138, 0.724, 0.138, 0.526, 0.138, 0.526, 0.138, 0.724, 0.125, 0.724, 0.125, 0.526, 0.375, 0.224, 0.375, 0.02597, 0.401, 0.02597, 0.401, 0.224, 0.349, 0.526, 0.151, 0.526, 0.151, 0.513, 0.349, 0.513, 0.349, 0.513, 0.151, 0.513, 0.151, 0.5, 0.349, 0.5, 0.375, 0.474, 0.375, 0.276, 0.401, 0.276, 0.401, 0.474, 0.599, 0.526, 0.401, 0.526, 0.401, 0.513, 0.599, 0.513, 0.599, 0.513, 0.401, 0.513, 0.401, 0.487, 0.599, 0.487, 0.599, 0.487, 0.401, 0.487, 0.401, 0.474, 0.599, 0.474, 0.401, 0.974, 0.599, 0.974, 0.599, 1.0, 0.401, 1.0, 0.401, 0.0, 0.599, 0.0, 0.599, 0.013, 0.401, 0.013, 0.401, 0.013, 0.599, 0.013, 0.599, 0.02597, 0.401, 0.02597, 0.599, 0.776, 0.401, 0.776, 0.401, 0.763, 0.599, 0.763, 0.599, 0.763, 0.401, 0.763, 0.401, 0.737, 0.599, 0.737, 0.599, 0.737, 0.401, 0.737, 0.401, 0.724, 0.599, 0.724, 0.599, 0.276, 0.401, 0.276, 0.401, 0.263, 0.599, 0.263, 0.599, 0.263, 0.401, 0.263, 0.401, 0.237, 0.599, 0.237, 0.599, 0.237, 0.401, 0.237, 0.401, 0.224, 0.599, 0.224, 0.651, 0.724, 0.849, 0.724, 0.849, 0.75, 0.651, 0.75, 0.625, 0.776, 0.625, 0.974, 0.612, 0.974, 0.612, 0.776, 0.612, 0.776, 0.612, 0.974, 0.599, 0.974, 0.599, 0.776, 0.651, 0.526, 0.651, 0.724, 0.638, 0.724, 0.638, 0.526, 0.638, 0.526, 0.638, 0.724, 0.612, 0.724, 0.612, 0.526, 0.612, 0.526, 0.612, 0.724, 0.599, 0.724, 0.599, 0.526, 0.151, 0.724, 0.349, 0.724, 0.349, 0.737, 0.151, 0.737, 0.151, 0.737, 0.349, 0.737, 0.349, 0.75, 0.151, 0.75, 0.375, 0.974, 0.375, 0.776, 0.401, 0.776, 0.401, 0.974, 0.849, 0.724, 0.849, 0.526, 0.875, 0.526, 0.875, 0.724, 0.625, 0.02597, 0.625, 0.224, 0.612, 0.224, 0.612, 0.02597, 0.612, 0.02597, 0.612, 0.224, 0.599, 0.224, 0.599, 0.02597, 0.849, 0.526, 0.651, 0.526, 0.651, 0.5, 0.849, 0.5, 0.625, 0.276, 0.625, 0.474, 0.612, 0.474, 0.612, 0.276, 0.612, 0.276, 0.612, 0.474, 0.599, 0.474, 0.599, 0.276, 0.349, 0.724, 0.349, 0.526, 0.362, 0.526, 0.362, 0.724, 0.362, 0.724, 0.362, 0.526, 0.388, 0.526, 0.388, 0.724, 0.388, 0.724, 0.388, 0.526, 0.401, 0.526, 0.401, 0.724, 0.401, 0.276, 0.599, 0.276, 0.599, 0.474, 0.401, 0.474])
me_cube.materials.append(mat_material)
me_cube.use_mirror_vertex_groups = False
me_cube.update()
me_cube_002 = bpy.data.meshes.new('Cube.002')
me_cube_002.from_pydata([(-1.0, -1.0, -1.0), (-1.0, -1.0, 1.0), (-1.0, 1.0, -1.0), (-1.0, 1.0, 1.0), (1.0, -1.0, -1.0), (1.0, -1.0, 1.0), (1.0, 1.0, -1.0), (1.0, 1.0, 1.0), (-1.0, -1.0, 5.592), (-1.0, 1.0, 5.592), (1.0, 1.0, 5.592), (1.0, -1.0, 5.592), (78.57, 1.0, 1.0), (78.57, 1.0, -1.0), (78.57, -1.0, -1.0), (78.57, -1.0, 1.0)], [], [(0, 1, 3, 2), (2, 3, 7, 6), (5, 4, 14, 15), (4, 5, 1, 0), (2, 6, 4, 0), (3, 1, 8, 9), (10, 9, 8, 11), (1, 5, 11, 8), (7, 3, 9, 10), (5, 7, 10, 11), (13, 12, 15, 14), (4, 6, 13, 14), (7, 5, 15, 12), (6, 7, 12, 13)])
_uv = me_cube_002.uv_layers.new(name='UVMap')
_uv.uv.foreach_set('vector', [0.375, 0.0, 0.625, 0.0, 0.625, 0.25, 0.375, 0.25, 0.375, 0.25, 0.625, 0.25, 0.625, 0.5, 0.375, 0.5, 0.625, 0.75, 0.375, 0.75, 0.375, 0.75, 0.625, 0.75, 0.375, 0.75, 0.625, 0.75, 0.625, 1.0, 0.375, 1.0, 0.125, 0.5, 0.375, 0.5, 0.375, 0.75, 0.125, 0.75, 0.625, 0.25, 0.625, 0.0, 0.625, 0.0, 0.625, 0.25, 0.625, 0.5, 0.875, 0.5, 0.875, 0.75, 0.625, 0.75, 0.625, 1.0, 0.625, 0.75, 0.625, 0.75, 0.625, 1.0, 0.625, 0.5, 0.625, 0.25, 0.625, 0.25, 0.625, 0.5, 0.625, 0.75, 0.625, 0.5, 0.625, 0.5, 0.625, 0.75, 0.375, 0.5, 0.625, 0.5, 0.625, 0.75, 0.375, 0.75, 0.375, 0.75, 0.375, 0.5, 0.375, 0.5, 0.375, 0.75, 0.7484, 0.4591, 0.7484, 0.5289, 0.7484, 0.5289, 0.7484, 0.4591, 0.375, 0.5, 0.625, 0.5, 0.625, 0.5, 0.375, 0.5])
me_cube_002.materials.append(mat_material_009)
me_cube_002.update()
me_cube_003 = bpy.data.meshes.new('Cube.003')
me_cube_003.from_pydata([(-1.0, -1.0, -1.0), (-1.0, -1.0, 1.0), (-1.0, 1.0, -1.0), (-1.0, 1.0, 1.0), (1.0, -1.0, -1.0), (1.0, -1.0, 1.0), (1.0, 1.0, -1.0), (1.0, 1.0, 1.0), (-1.0, -1.0, 5.592), (-1.0, 1.0, 5.592), (1.0, 1.0, 5.592), (1.0, -1.0, 5.592), (-1.0, -1.0, 6.571), (-1.0, 1.0, 6.571), (1.0, 1.0, 6.571), (1.0, -1.0, 6.571)], [], [(0, 1, 3, 2), (2, 3, 7, 6), (6, 7, 5, 4), (4, 5, 1, 0), (2, 6, 4, 0), (3, 1, 8, 9), (11, 10, 14, 15), (1, 5, 11, 8), (7, 3, 9, 10), (5, 7, 10, 11), (14, 13, 12, 15), (9, 8, 12, 13), (8, 11, 15, 12), (10, 9, 13, 14)])
_uv = me_cube_003.uv_layers.new(name='UVMap')
_uv.uv.foreach_set('vector', [0.375, 0.0, 0.625, 0.0, 0.625, 0.25, 0.375, 0.25, 0.375, 0.25, 0.625, 0.25, 0.625, 0.5, 0.375, 0.5, 0.375, 0.5, 0.625, 0.5, 0.625, 0.75, 0.375, 0.75, 0.375, 0.75, 0.625, 0.75, 0.625, 1.0, 0.375, 1.0, 0.125, 0.5, 0.375, 0.5, 0.375, 0.75, 0.125, 0.75, 0.625, 0.25, 0.625, 0.0, 0.625, 0.0, 0.625, 0.25, 0.625, 0.75, 0.625, 0.5, 0.625, 0.5, 0.625, 0.75, 0.625, 1.0, 0.625, 0.75, 0.625, 0.75, 0.625, 1.0, 0.625, 0.5, 0.625, 0.25, 0.625, 0.25, 0.625, 0.5, 0.625, 0.75, 0.625, 0.5, 0.625, 0.5, 0.625, 0.75, 0.625, 0.5, 0.875, 0.5, 0.875, 0.75, 0.625, 0.75, 0.625, 0.25, 0.625, 0.0, 0.625, 0.0, 0.625, 0.25, 0.625, 1.0, 0.625, 0.75, 0.625, 0.75, 0.625, 1.0, 0.625, 0.5, 0.625, 0.25, 0.625, 0.25, 0.625, 0.5])
me_cube_003.materials.append(mat_material_009)
me_cube_003.update()
me_cube_004 = bpy.data.meshes.new('Cube.004')
me_cube_004.from_pydata([(-1.0, -1.0, -1.0), (-1.0, -1.0, 1.0), (-1.0, 1.0, -1.0), (-1.0, 1.0, 1.0), (1.0, -1.0, -1.0), (1.0, -1.0, 1.0), (1.0, 1.0, -1.0), (1.0, 1.0, 1.0), (-1.0, -1.0, 5.592), (-1.0, 1.0, 5.592), (1.0, 1.0, 5.592), (1.0, -1.0, 5.592)], [], [(0, 1, 3, 2), (2, 3, 7, 6), (6, 7, 5, 4), (4, 5, 1, 0), (2, 6, 4, 0), (3, 1, 8, 9), (10, 9, 8, 11), (1, 5, 11, 8), (7, 3, 9, 10), (5, 7, 10, 11)])
_uv = me_cube_004.uv_layers.new(name='UVMap')
_uv.uv.foreach_set('vector', [0.375, 0.0, 0.625, 0.0, 0.625, 0.25, 0.375, 0.25, 0.375, 0.25, 0.625, 0.25, 0.625, 0.5, 0.375, 0.5, 0.375, 0.5, 0.625, 0.5, 0.625, 0.75, 0.375, 0.75, 0.375, 0.75, 0.625, 0.75, 0.625, 1.0, 0.375, 1.0, 0.125, 0.5, 0.375, 0.5, 0.375, 0.75, 0.125, 0.75, 0.625, 0.25, 0.625, 0.0, 0.625, 0.0, 0.625, 0.25, 0.625, 0.5, 0.875, 0.5, 0.875, 0.75, 0.625, 0.75, 0.625, 1.0, 0.625, 0.75, 0.625, 0.75, 0.625, 1.0, 0.625, 0.5, 0.625, 0.25, 0.625, 0.25, 0.625, 0.5, 0.625, 0.75, 0.625, 0.5, 0.625, 0.5, 0.625, 0.75])
me_cube_004.materials.append(mat_material_009)
me_cube_004.update()
me_cube_005 = bpy.data.meshes.new('Cube.005')
me_cube_005.from_pydata([(-1.0, -1.0, -1.0), (-1.0, -1.0, 1.0), (-1.0, 1.0, -1.0), (-1.0, 1.0, 1.0), (1.0, -1.0, -1.0), (1.0, -1.0, 1.0), (1.0, 1.0, -1.0), (1.0, 1.0, 1.0), (-1.0, -1.0, 5.592), (-1.0, 1.0, 5.592), (1.0, 1.0, 5.592), (1.0, -1.0, 5.592)], [], [(0, 1, 3, 2), (2, 3, 7, 6), (6, 7, 5, 4), (4, 5, 1, 0), (2, 6, 4, 0), (3, 1, 8, 9), (10, 9, 8, 11), (1, 5, 11, 8), (7, 3, 9, 10), (5, 7, 10, 11)])
_uv = me_cube_005.uv_layers.new(name='UVMap')
_uv.uv.foreach_set('vector', [0.375, 0.0, 0.625, 0.0, 0.625, 0.25, 0.375, 0.25, 0.375, 0.25, 0.625, 0.25, 0.625, 0.5, 0.375, 0.5, 0.375, 0.5, 0.625, 0.5, 0.625, 0.75, 0.375, 0.75, 0.375, 0.75, 0.625, 0.75, 0.625, 1.0, 0.375, 1.0, 0.125, 0.5, 0.375, 0.5, 0.375, 0.75, 0.125, 0.75, 0.625, 0.25, 0.625, 0.0, 0.625, 0.0, 0.625, 0.25, 0.625, 0.5, 0.875, 0.5, 0.875, 0.75, 0.625, 0.75, 0.625, 1.0, 0.625, 0.75, 0.625, 0.75, 0.625, 1.0, 0.625, 0.5, 0.625, 0.25, 0.625, 0.25, 0.625, 0.5, 0.625, 0.75, 0.625, 0.5, 0.625, 0.5, 0.625, 0.75])
me_cube_005.materials.append(mat_material_009)
me_cube_005.update()
me_cube_006 = bpy.data.meshes.new('Cube.006')
me_cube_006.from_pydata([(0.7923, 1.0, 0.7923), (0.7923, 0.7923, 1.0), (1.0, 0.7923, 0.7923), (0.7923, 0.9722, 0.896), (0.896, 0.9722, 0.7923), (0.891, 0.9461, 0.891), (0.896, 0.7923, 0.9722), (0.7923, 0.896, 0.9722), (0.891, 0.891, 0.9461), (0.9722, 0.896, 0.7923), (0.9722, 0.7923, 0.896), (0.9461, 0.891, 0.891), (0.7923, 0.7923, -1.0), (0.7923, 1.0, -0.7923), (1.0, 0.7923, -0.7923), (0.7923, 0.896, -0.9722), (0.896, 0.7923, -0.9722), (0.891, 0.891, -0.9461), (0.896, 0.9722, -0.7923), (0.7923, 0.9722, -0.896), (0.891, 0.9461, -0.891), (0.9722, 0.7923, -0.896), (0.9722, 0.896, -0.7923), (0.9461, 0.891, -0.891), (1.0, -0.7923, 0.7923), (0.7923, -0.7923, 1.0), (0.7923, -1.0, 0.7923), (0.9722, -0.7923, 0.896), (0.9722, -0.896, 0.7923), (0.9461, -0.891, 0.891), (0.7923, -0.896, 0.9722), (0.896, -0.7923, 0.9722), (0.891, -0.891, 0.9461), (0.896, -0.9722, 0.7923), (0.7923, -0.9722, 0.896), (0.891, -0.9461, 0.891), (1.0, -0.7923, -0.7923), (0.7923, -1.0, -0.7923), (0.7923, -0.7923, -1.0), (0.9722, -0.896, -0.7923), (0.9722, -0.7923, -0.896), (0.9461, -0.891, -0.891), (0.7923, -0.9722, -0.896), (0.896, -0.9722, -0.7923), (0.891, -0.9461, -0.891), (0.896, -0.7923, -0.9722), (0.7923, -0.896, -0.9722), (0.891, -0.891, -0.9461), (-0.7923, 1.0, 0.7923), (-1.0, 0.7923, 0.7923), (-0.7923, 0.7923, 1.0), (-0.896, 0.9722, 0.7923), (-0.7923, 0.9722, 0.896), (-0.891, 0.9461, 0.891), (-0.9722, 0.7923, 0.896), (-0.9722, 0.896, 0.7923), (-0.9461, 0.891, 0.891), (-0.7923, 0.896, 0.9722), (-0.896, 0.7923, 0.9722), (-0.891, 0.891, 0.9461), (-1.0, 0.7923, -0.7923), (-0.7923, 1.0, -0.7923), (-0.7923, 0.7923, -1.0), (-0.9722, 0.896, -0.7923), (-0.9722, 0.7923, -0.896), (-0.9461, 0.891, -0.891), (-0.7923, 0.9722, -0.896), (-0.896, 0.9722, -0.7923), (-0.891, 0.9461, -0.891), (-0.896, 0.7923, -0.9722), (-0.7923, 0.896, -0.9722), (-0.891, 0.891, -0.9461), (-1.0, -0.7923, 0.7923), (-0.7923, -1.0, 0.7923), (-0.7923, -0.7923, 1.0), (-0.9722, -0.896, 0.7923), (-0.9722, -0.7923, 0.896), (-0.9461, -0.891, 0.891), (-0.7923, -0.9722, 0.896), (-0.896, -0.9722, 0.7923), (-0.891, -0.9461, 0.891), (-0.896, -0.7923, 0.9722), (-0.7923, -0.896, 0.9722), (-0.891, -0.891, 0.9461), (-0.7923, -0.7923, -1.0), (-0.7923, -1.0, -0.7923), (-1.0, -0.7923, -0.7923), (-0.7923, -0.896, -0.9722), (-0.896, -0.7923, -0.9722), (-0.891, -0.891, -0.9461), (-0.896, -0.9722, -0.7923), (-0.7923, -0.9722, -0.896), (-0.891, -0.9461, -0.891), (-0.9722, -0.7923, -0.896), (-0.9722, -0.896, -0.7923), (-0.9461, -0.891, -0.891)], [], [(62, 12, 38, 84), (86, 72, 49, 60), (37, 26, 73, 85), (1, 50, 74, 25), (14, 2, 24, 36), (0, 3, 5, 4), (3, 7, 8, 5), (1, 6, 8, 7), (6, 10, 11, 8), (2, 9, 11, 10), (9, 4, 5, 11), (5, 8, 11), (12, 15, 17, 16), (15, 19, 20, 17), (13, 18, 20, 19), (18, 22, 23, 20), (14, 21, 23, 22), (21, 16, 17, 23), (17, 20, 23), (24, 27, 29, 28), (27, 31, 32, 29), (25, 30, 32, 31), (30, 34, 35, 32), (26, 33, 35, 34), (33, 28, 29, 35), (29, 32, 35), (36, 39, 41, 40), (39, 43, 44, 41), (37, 42, 44, 43), (42, 46, 47, 44), (38, 45, 47, 46), (45, 40, 41, 47), (41, 44, 47), (48, 51, 53, 52), (51, 55, 56, 53), (49, 54, 56, 55), (54, 58, 59, 56), (50, 57, 59, 58), (57, 52, 53, 59), (53, 56, 59), (60, 63, 65, 64), (63, 67, 68, 65), (61, 66, 68, 67), (66, 70, 71, 68), (62, 69, 71, 70), (69, 64, 65, 71), (65, 68, 71), (72, 75, 77, 76), (75, 79, 80, 77), (73, 78, 80, 79), (78, 82, 83, 80), (74, 81, 83, 82), (81, 76, 77, 83), (77, 80, 83), (84, 87, 89, 88), (87, 91, 92, 89), (85, 90, 92, 91), (90, 94, 95, 92), (86, 93, 95, 94), (93, 88, 89, 95), (89, 92, 95), (62, 84, 88, 69), (69, 88, 93, 64), (64, 93, 86, 60), (12, 62, 70, 15), (15, 70, 66, 19), (19, 66, 61, 13), (2, 14, 22, 9), (9, 22, 18, 4), (4, 18, 13, 0), (85, 73, 79, 90), (90, 79, 75, 94), (94, 75, 72, 86), (26, 37, 43, 33), (33, 43, 39, 28), (28, 39, 36, 24), (48, 61, 67, 51), (51, 67, 63, 55), (55, 63, 60, 49), (25, 74, 82, 30), (30, 82, 78, 34), (34, 78, 73, 26), (1, 25, 31, 6), (6, 31, 27, 10), (10, 27, 24, 2), (84, 38, 46, 87), (87, 46, 42, 91), (91, 42, 37, 85), (74, 50, 58, 81), (81, 58, 54, 76), (76, 54, 49, 72), (50, 1, 7, 57), (57, 7, 3, 52), (52, 3, 0, 48), (38, 12, 16, 45), (45, 16, 21, 40), (40, 21, 14, 36), (61, 48, 0, 13)])
_uv = me_cube_006.uv_layers.new(name='UVMap')
_uv.uv.foreach_set('vector', [0.151, 0.526, 0.349, 0.526, 0.349, 0.724, 0.151, 0.724, 0.401, 0.02597, 0.599, 0.02597, 0.599, 0.224, 0.401, 0.224, 0.401, 0.776, 0.599, 0.776, 0.599, 0.974, 0.401, 0.974, 0.651, 0.526, 0.849, 0.526, 0.849, 0.724, 0.651, 0.724, 0.401, 0.526, 0.599, 0.526, 0.599, 0.724, 0.401, 0.724, 0.599, 0.474, 0.612, 0.474, 0.6114, 0.4864, 0.599, 0.487, 0.612, 0.474, 0.625, 0.474, 0.625, 0.4864, 0.6114, 0.4864, 0.651, 0.526, 0.638, 0.526, 0.6386, 0.5, 0.651, 0.5, 0.638, 0.526, 0.612, 0.526, 0.6114, 0.5136, 0.6386, 0.5, 0.599, 0.526, 0.599, 0.513, 0.6114, 0.5136, 0.612, 0.526, 0.599, 0.513, 0.599, 0.487, 0.6114, 0.4864, 0.6114, 0.5136, 0.6114, 0.4864, 0.625, 0.4864, 0.6114, 0.4933, 0.349, 0.526, 0.349, 0.513, 0.3614, 0.5136, 0.362, 0.526, 0.349, 0.513, 0.349, 0.5, 0.3614, 0.5, 0.3614, 0.5136, 0.401, 0.474, 0.401, 0.487, 0.375, 0.4864, 0.375, 0.474, 0.401, 0.487, 0.401, 0.513, 0.3886, 0.5136, 0.375, 0.4864, 0.401, 0.526, 0.388, 0.526, 0.3886, 0.5136, 0.401, 0.513, 0.388, 0.526, 0.362, 0.526, 0.3614, 0.5136, 0.3886, 0.5136, 0.3614, 0.5136, 0.3614, 0.5, 0.3683, 0.5136, 0.599, 0.724, 0.612, 0.724, 0.6114, 0.7364, 0.599, 0.737, 0.612, 0.724, 0.638, 0.724, 0.6386, 0.75, 0.6114, 0.7364, 0.651, 0.724, 0.651, 0.75, 0.6386, 0.75, 0.638, 0.724, 0.625, 0.776, 0.612, 0.776, 0.6114, 0.7636, 0.625, 0.7636, 0.599, 0.776, 0.599, 0.763, 0.6114, 0.7636, 0.612, 0.776, 0.599, 0.763, 0.599, 0.737, 0.6114, 0.7364, 0.6114, 0.7636, 0.6114, 0.7567, 0.625, 0.7636, 0.6114, 0.7636, 0.401, 0.724, 0.401, 0.737, 0.3886, 0.7364, 0.388, 0.724, 0.401, 0.737, 0.401, 0.763, 0.375, 0.7636, 0.3886, 0.7364, 0.401, 0.776, 0.375, 0.776, 0.375, 0.7636, 0.401, 0.763, 0.349, 0.75, 0.349, 0.737, 0.3614, 0.7364, 0.3614, 0.75, 0.349, 0.724, 0.362, 0.724, 0.3614, 0.7364, 0.349, 0.737, 0.362, 0.724, 0.388, 0.724, 0.3886, 0.7364, 0.3614, 0.7364, 0.3683, 0.7364, 0.3614, 0.75, 0.3614, 0.7364, 0.599, 0.276, 0.599, 0.263, 0.6114, 0.2636, 0.612, 0.276, 0.599, 0.263, 0.599, 0.237, 0.6114, 0.2364, 0.6114, 0.2636, 0.599, 0.224, 0.612, 0.224, 0.6114, 0.2364, 0.599, 0.237, 0.612, 0.224, 0.625, 0.224, 0.625, 0.2364, 0.6114, 0.2364, 0.849, 0.526, 0.849, 0.5, 0.875, 0.5136, 0.875, 0.526, 0.625, 0.276, 0.612, 0.276, 0.6114, 0.2636, 0.625, 0.25, 0.6114, 0.2433, 0.6114, 0.2364, 0.625, 0.2364, 0.401, 0.224, 0.401, 0.237, 0.375, 0.2364, 0.375, 0.224, 0.401, 0.237, 0.401, 0.263, 0.375, 0.2636, 0.375, 0.2364, 0.401, 0.276, 0.375, 0.276, 0.375, 0.2636, 0.401, 0.263, 0.151, 0.5, 0.151, 0.513, 0.1386, 0.5136, 0.1386, 0.5, 0.151, 0.526, 0.138, 0.526, 0.1386, 0.5136, 0.151, 0.513, 0.138, 0.526, 0.125, 0.526, 0.125, 0.5136, 0.1386, 0.5136, 0.125, 0.5136, 0.1386, 0.5, 0.1386, 0.5136, 0.599, 0.02597, 0.599, 0.013, 0.6114, 0.01363, 0.612, 0.02597, 0.599, 0.013, 0.599, 0.0, 0.6114, 0.0, 0.6114, 0.01363, 0.599, 0.974, 0.612, 0.974, 0.6114, 1.0, 0.599, 1.0, 0.612, 0.974, 0.625, 0.974, 0.625, 1.0, 0.6114, 1.0, 0.849, 0.724, 0.875, 0.724, 0.875, 0.7364, 0.849, 0.75, 0.625, 0.02597, 0.612, 0.02597, 0.6114, 0.01363, 0.625, 0.01363, 0.6114, 0.01363, 0.6114, 0.0, 0.625, 0.01363, 0.151, 0.724, 0.151, 0.737, 0.1386, 0.7364, 0.138, 0.724, 0.151, 0.737, 0.151, 0.75, 0.1386, 0.75, 0.1386, 0.7364, 0.401, 0.974, 0.401, 1.0, 0.375, 0.9864, 0.375, 0.974, 0.401, 0.0, 0.401, 0.013, 0.375, 0.01363, 0.375, 0.0, 0.401, 0.02597, 0.375, 0.02597, 0.375, 0.01363, 0.401, 0.013, 0.125, 0.724, 0.138, 0.724, 0.1386, 0.7364, 0.125, 0.7364, 0.1386, 0.7364, 0.1386, 0.75, 0.125, 0.7364, 0.151, 0.526, 0.151, 0.724, 0.138, 0.724, 0.138, 0.526, 0.138, 0.526, 0.138, 0.724, 0.125, 0.724, 0.125, 0.526, 0.375, 0.224, 0.375, 0.02597, 0.401, 0.02597, 0.401, 0.224, 0.349, 0.526, 0.151, 0.526, 0.151, 0.513, 0.349, 0.513, 0.349, 0.513, 0.151, 0.513, 0.151, 0.5, 0.349, 0.5, 0.375, 0.474, 0.375, 0.276, 0.401, 0.276, 0.401, 0.474, 0.599, 0.526, 0.401, 0.526, 0.401, 0.513, 0.599, 0.513, 0.599, 0.513, 0.401, 0.513, 0.401, 0.487, 0.599, 0.487, 0.599, 0.487, 0.401, 0.487, 0.401, 0.474, 0.599, 0.474, 0.401, 0.974, 0.599, 0.974, 0.599, 1.0, 0.401, 1.0, 0.401, 0.0, 0.599, 0.0, 0.599, 0.013, 0.401, 0.013, 0.401, 0.013, 0.599, 0.013, 0.599, 0.02597, 0.401, 0.02597, 0.599, 0.776, 0.401, 0.776, 0.401, 0.763, 0.599, 0.763, 0.599, 0.763, 0.401, 0.763, 0.401, 0.737, 0.599, 0.737, 0.599, 0.737, 0.401, 0.737, 0.401, 0.724, 0.599, 0.724, 0.599, 0.276, 0.401, 0.276, 0.401, 0.263, 0.599, 0.263, 0.599, 0.263, 0.401, 0.263, 0.401, 0.237, 0.599, 0.237, 0.599, 0.237, 0.401, 0.237, 0.401, 0.224, 0.599, 0.224, 0.651, 0.724, 0.849, 0.724, 0.849, 0.75, 0.651, 0.75, 0.625, 0.776, 0.625, 0.974, 0.612, 0.974, 0.612, 0.776, 0.612, 0.776, 0.612, 0.974, 0.599, 0.974, 0.599, 0.776, 0.651, 0.526, 0.651, 0.724, 0.638, 0.724, 0.638, 0.526, 0.638, 0.526, 0.638, 0.724, 0.612, 0.724, 0.612, 0.526, 0.612, 0.526, 0.612, 0.724, 0.599, 0.724, 0.599, 0.526, 0.151, 0.724, 0.349, 0.724, 0.349, 0.737, 0.151, 0.737, 0.151, 0.737, 0.349, 0.737, 0.349, 0.75, 0.151, 0.75, 0.375, 0.974, 0.375, 0.776, 0.401, 0.776, 0.401, 0.974, 0.849, 0.724, 0.849, 0.526, 0.875, 0.526, 0.875, 0.724, 0.625, 0.02597, 0.625, 0.224, 0.612, 0.224, 0.612, 0.02597, 0.612, 0.02597, 0.612, 0.224, 0.599, 0.224, 0.599, 0.02597, 0.849, 0.526, 0.651, 0.526, 0.651, 0.5, 0.849, 0.5, 0.625, 0.276, 0.625, 0.474, 0.612, 0.474, 0.612, 0.276, 0.612, 0.276, 0.612, 0.474, 0.599, 0.474, 0.599, 0.276, 0.349, 0.724, 0.349, 0.526, 0.362, 0.526, 0.362, 0.724, 0.362, 0.724, 0.362, 0.526, 0.388, 0.526, 0.388, 0.724, 0.388, 0.724, 0.388, 0.526, 0.401, 0.526, 0.401, 0.724, 0.401, 0.276, 0.599, 0.276, 0.599, 0.474, 0.401, 0.474])
me_cube_006.materials.append(mat_material_001)
me_cube_006.use_mirror_vertex_groups = False
me_cube_006.update()
me_cube_007 = bpy.data.meshes.new('Cube.007')
me_cube_007.from_pydata([(0.7923, 1.0, 0.7923), (0.7923, 0.7923, 1.0), (1.0, 0.7923, 0.7923), (0.7923, 0.9722, 0.896), (0.896, 0.9722, 0.7923), (0.891, 0.9461, 0.891), (0.896, 0.7923, 0.9722), (0.7923, 0.896, 0.9722), (0.891, 0.891, 0.9461), (0.9722, 0.896, 0.7923), (0.9722, 0.7923, 0.896), (0.9461, 0.891, 0.891), (0.7923, 0.7923, -1.0), (0.7923, 1.0, -0.7923), (1.0, 0.7923, -0.7923), (0.7923, 0.896, -0.9722), (0.896, 0.7923, -0.9722), (0.891, 0.891, -0.9461), (0.896, 0.9722, -0.7923), (0.7923, 0.9722, -0.896), (0.891, 0.9461, -0.891), (0.9722, 0.7923, -0.896), (0.9722, 0.896, -0.7923), (0.9461, 0.891, -0.891), (1.0, -0.7923, 0.7923), (0.7923, -0.7923, 1.0), (0.7923, -1.0, 0.7923), (0.9722, -0.7923, 0.896), (0.9722, -0.896, 0.7923), (0.9461, -0.891, 0.891), (0.7923, -0.896, 0.9722), (0.896, -0.7923, 0.9722), (0.891, -0.891, 0.9461), (0.896, -0.9722, 0.7923), (0.7923, -0.9722, 0.896), (0.891, -0.9461, 0.891), (1.0, -0.7923, -0.7923), (0.7923, -1.0, -0.7923), (0.7923, -0.7923, -1.0), (0.9722, -0.896, -0.7923), (0.9722, -0.7923, -0.896), (0.9461, -0.891, -0.891), (0.7923, -0.9722, -0.896), (0.896, -0.9722, -0.7923), (0.891, -0.9461, -0.891), (0.896, -0.7923, -0.9722), (0.7923, -0.896, -0.9722), (0.891, -0.891, -0.9461), (-0.7923, 1.0, 0.7923), (-1.0, 0.7923, 0.7923), (-0.7923, 0.7923, 1.0), (-0.896, 0.9722, 0.7923), (-0.7923, 0.9722, 0.896), (-0.891, 0.9461, 0.891), (-0.9722, 0.7923, 0.896), (-0.9722, 0.896, 0.7923), (-0.9461, 0.891, 0.891), (-0.7923, 0.896, 0.9722), (-0.896, 0.7923, 0.9722), (-0.891, 0.891, 0.9461), (-1.0, 0.7923, -0.7923), (-0.7923, 1.0, -0.7923), (-0.7923, 0.7923, -1.0), (-0.9722, 0.896, -0.7923), (-0.9722, 0.7923, -0.896), (-0.9461, 0.891, -0.891), (-0.7923, 0.9722, -0.896), (-0.896, 0.9722, -0.7923), (-0.891, 0.9461, -0.891), (-0.896, 0.7923, -0.9722), (-0.7923, 0.896, -0.9722), (-0.891, 0.891, -0.9461), (-1.0, -0.7923, 0.7923), (-0.7923, -1.0, 0.7923), (-0.7923, -0.7923, 1.0), (-0.9722, -0.896, 0.7923), (-0.9722, -0.7923, 0.896), (-0.9461, -0.891, 0.891), (-0.7923, -0.9722, 0.896), (-0.896, -0.9722, 0.7923), (-0.891, -0.9461, 0.891), (-0.896, -0.7923, 0.9722), (-0.7923, -0.896, 0.9722), (-0.891, -0.891, 0.9461), (-0.7923, -0.7923, -1.0), (-0.7923, -1.0, -0.7923), (-1.0, -0.7923, -0.7923), (-0.7923, -0.896, -0.9722), (-0.896, -0.7923, -0.9722), (-0.891, -0.891, -0.9461), (-0.896, -0.9722, -0.7923), (-0.7923, -0.9722, -0.896), (-0.891, -0.9461, -0.891), (-0.9722, -0.7923, -0.896), (-0.9722, -0.896, -0.7923), (-0.9461, -0.891, -0.891)], [], [(62, 12, 38, 84), (86, 72, 49, 60), (37, 26, 73, 85), (1, 50, 74, 25), (14, 2, 24, 36), (0, 3, 5, 4), (3, 7, 8, 5), (1, 6, 8, 7), (6, 10, 11, 8), (2, 9, 11, 10), (9, 4, 5, 11), (5, 8, 11), (12, 15, 17, 16), (15, 19, 20, 17), (13, 18, 20, 19), (18, 22, 23, 20), (14, 21, 23, 22), (21, 16, 17, 23), (17, 20, 23), (24, 27, 29, 28), (27, 31, 32, 29), (25, 30, 32, 31), (30, 34, 35, 32), (26, 33, 35, 34), (33, 28, 29, 35), (29, 32, 35), (36, 39, 41, 40), (39, 43, 44, 41), (37, 42, 44, 43), (42, 46, 47, 44), (38, 45, 47, 46), (45, 40, 41, 47), (41, 44, 47), (48, 51, 53, 52), (51, 55, 56, 53), (49, 54, 56, 55), (54, 58, 59, 56), (50, 57, 59, 58), (57, 52, 53, 59), (53, 56, 59), (60, 63, 65, 64), (63, 67, 68, 65), (61, 66, 68, 67), (66, 70, 71, 68), (62, 69, 71, 70), (69, 64, 65, 71), (65, 68, 71), (72, 75, 77, 76), (75, 79, 80, 77), (73, 78, 80, 79), (78, 82, 83, 80), (74, 81, 83, 82), (81, 76, 77, 83), (77, 80, 83), (84, 87, 89, 88), (87, 91, 92, 89), (85, 90, 92, 91), (90, 94, 95, 92), (86, 93, 95, 94), (93, 88, 89, 95), (89, 92, 95), (62, 84, 88, 69), (69, 88, 93, 64), (64, 93, 86, 60), (12, 62, 70, 15), (15, 70, 66, 19), (19, 66, 61, 13), (2, 14, 22, 9), (9, 22, 18, 4), (4, 18, 13, 0), (85, 73, 79, 90), (90, 79, 75, 94), (94, 75, 72, 86), (26, 37, 43, 33), (33, 43, 39, 28), (28, 39, 36, 24), (48, 61, 67, 51), (51, 67, 63, 55), (55, 63, 60, 49), (25, 74, 82, 30), (30, 82, 78, 34), (34, 78, 73, 26), (1, 25, 31, 6), (6, 31, 27, 10), (10, 27, 24, 2), (84, 38, 46, 87), (87, 46, 42, 91), (91, 42, 37, 85), (74, 50, 58, 81), (81, 58, 54, 76), (76, 54, 49, 72), (50, 1, 7, 57), (57, 7, 3, 52), (52, 3, 0, 48), (38, 12, 16, 45), (45, 16, 21, 40), (40, 21, 14, 36), (61, 48, 0, 13)])
_uv = me_cube_007.uv_layers.new(name='UVMap')
_uv.uv.foreach_set('vector', [0.151, 0.526, 0.349, 0.526, 0.349, 0.724, 0.151, 0.724, 0.401, 0.02597, 0.599, 0.02597, 0.599, 0.224, 0.401, 0.224, 0.401, 0.776, 0.599, 0.776, 0.599, 0.974, 0.401, 0.974, 0.651, 0.526, 0.849, 0.526, 0.849, 0.724, 0.651, 0.724, 0.401, 0.526, 0.599, 0.526, 0.599, 0.724, 0.401, 0.724, 0.599, 0.474, 0.612, 0.474, 0.6114, 0.4864, 0.599, 0.487, 0.612, 0.474, 0.625, 0.474, 0.625, 0.4864, 0.6114, 0.4864, 0.651, 0.526, 0.638, 0.526, 0.6386, 0.5, 0.651, 0.5, 0.638, 0.526, 0.612, 0.526, 0.6114, 0.5136, 0.6386, 0.5, 0.599, 0.526, 0.599, 0.513, 0.6114, 0.5136, 0.612, 0.526, 0.599, 0.513, 0.599, 0.487, 0.6114, 0.4864, 0.6114, 0.5136, 0.6114, 0.4864, 0.625, 0.4864, 0.6114, 0.4933, 0.349, 0.526, 0.349, 0.513, 0.3614, 0.5136, 0.362, 0.526, 0.349, 0.513, 0.349, 0.5, 0.3614, 0.5, 0.3614, 0.5136, 0.401, 0.474, 0.401, 0.487, 0.375, 0.4864, 0.375, 0.474, 0.401, 0.487, 0.401, 0.513, 0.3886, 0.5136, 0.375, 0.4864, 0.401, 0.526, 0.388, 0.526, 0.3886, 0.5136, 0.401, 0.513, 0.388, 0.526, 0.362, 0.526, 0.3614, 0.5136, 0.3886, 0.5136, 0.3614, 0.5136, 0.3614, 0.5, 0.3683, 0.5136, 0.599, 0.724, 0.612, 0.724, 0.6114, 0.7364, 0.599, 0.737, 0.612, 0.724, 0.638, 0.724, 0.6386, 0.75, 0.6114, 0.7364, 0.651, 0.724, 0.651, 0.75, 0.6386, 0.75, 0.638, 0.724, 0.625, 0.776, 0.612, 0.776, 0.6114, 0.7636, 0.625, 0.7636, 0.599, 0.776, 0.599, 0.763, 0.6114, 0.7636, 0.612, 0.776, 0.599, 0.763, 0.599, 0.737, 0.6114, 0.7364, 0.6114, 0.7636, 0.6114, 0.7567, 0.625, 0.7636, 0.6114, 0.7636, 0.401, 0.724, 0.401, 0.737, 0.3886, 0.7364, 0.388, 0.724, 0.401, 0.737, 0.401, 0.763, 0.375, 0.7636, 0.3886, 0.7364, 0.401, 0.776, 0.375, 0.776, 0.375, 0.7636, 0.401, 0.763, 0.349, 0.75, 0.349, 0.737, 0.3614, 0.7364, 0.3614, 0.75, 0.349, 0.724, 0.362, 0.724, 0.3614, 0.7364, 0.349, 0.737, 0.362, 0.724, 0.388, 0.724, 0.3886, 0.7364, 0.3614, 0.7364, 0.3683, 0.7364, 0.3614, 0.75, 0.3614, 0.7364, 0.599, 0.276, 0.599, 0.263, 0.6114, 0.2636, 0.612, 0.276, 0.599, 0.263, 0.599, 0.237, 0.6114, 0.2364, 0.6114, 0.2636, 0.599, 0.224, 0.612, 0.224, 0.6114, 0.2364, 0.599, 0.237, 0.612, 0.224, 0.625, 0.224, 0.625, 0.2364, 0.6114, 0.2364, 0.849, 0.526, 0.849, 0.5, 0.875, 0.5136, 0.875, 0.526, 0.625, 0.276, 0.612, 0.276, 0.6114, 0.2636, 0.625, 0.25, 0.6114, 0.2433, 0.6114, 0.2364, 0.625, 0.2364, 0.401, 0.224, 0.401, 0.237, 0.375, 0.2364, 0.375, 0.224, 0.401, 0.237, 0.401, 0.263, 0.375, 0.2636, 0.375, 0.2364, 0.401, 0.276, 0.375, 0.276, 0.375, 0.2636, 0.401, 0.263, 0.151, 0.5, 0.151, 0.513, 0.1386, 0.5136, 0.1386, 0.5, 0.151, 0.526, 0.138, 0.526, 0.1386, 0.5136, 0.151, 0.513, 0.138, 0.526, 0.125, 0.526, 0.125, 0.5136, 0.1386, 0.5136, 0.125, 0.5136, 0.1386, 0.5, 0.1386, 0.5136, 0.599, 0.02597, 0.599, 0.013, 0.6114, 0.01363, 0.612, 0.02597, 0.599, 0.013, 0.599, 0.0, 0.6114, 0.0, 0.6114, 0.01363, 0.599, 0.974, 0.612, 0.974, 0.6114, 1.0, 0.599, 1.0, 0.612, 0.974, 0.625, 0.974, 0.625, 1.0, 0.6114, 1.0, 0.849, 0.724, 0.875, 0.724, 0.875, 0.7364, 0.849, 0.75, 0.625, 0.02597, 0.612, 0.02597, 0.6114, 0.01363, 0.625, 0.01363, 0.6114, 0.01363, 0.6114, 0.0, 0.625, 0.01363, 0.151, 0.724, 0.151, 0.737, 0.1386, 0.7364, 0.138, 0.724, 0.151, 0.737, 0.151, 0.75, 0.1386, 0.75, 0.1386, 0.7364, 0.401, 0.974, 0.401, 1.0, 0.375, 0.9864, 0.375, 0.974, 0.401, 0.0, 0.401, 0.013, 0.375, 0.01363, 0.375, 0.0, 0.401, 0.02597, 0.375, 0.02597, 0.375, 0.01363, 0.401, 0.013, 0.125, 0.724, 0.138, 0.724, 0.1386, 0.7364, 0.125, 0.7364, 0.1386, 0.7364, 0.1386, 0.75, 0.125, 0.7364, 0.151, 0.526, 0.151, 0.724, 0.138, 0.724, 0.138, 0.526, 0.138, 0.526, 0.138, 0.724, 0.125, 0.724, 0.125, 0.526, 0.375, 0.224, 0.375, 0.02597, 0.401, 0.02597, 0.401, 0.224, 0.349, 0.526, 0.151, 0.526, 0.151, 0.513, 0.349, 0.513, 0.349, 0.513, 0.151, 0.513, 0.151, 0.5, 0.349, 0.5, 0.375, 0.474, 0.375, 0.276, 0.401, 0.276, 0.401, 0.474, 0.599, 0.526, 0.401, 0.526, 0.401, 0.513, 0.599, 0.513, 0.599, 0.513, 0.401, 0.513, 0.401, 0.487, 0.599, 0.487, 0.599, 0.487, 0.401, 0.487, 0.401, 0.474, 0.599, 0.474, 0.401, 0.974, 0.599, 0.974, 0.599, 1.0, 0.401, 1.0, 0.401, 0.0, 0.599, 0.0, 0.599, 0.013, 0.401, 0.013, 0.401, 0.013, 0.599, 0.013, 0.599, 0.02597, 0.401, 0.02597, 0.599, 0.776, 0.401, 0.776, 0.401, 0.763, 0.599, 0.763, 0.599, 0.763, 0.401, 0.763, 0.401, 0.737, 0.599, 0.737, 0.599, 0.737, 0.401, 0.737, 0.401, 0.724, 0.599, 0.724, 0.599, 0.276, 0.401, 0.276, 0.401, 0.263, 0.599, 0.263, 0.599, 0.263, 0.401, 0.263, 0.401, 0.237, 0.599, 0.237, 0.599, 0.237, 0.401, 0.237, 0.401, 0.224, 0.599, 0.224, 0.651, 0.724, 0.849, 0.724, 0.849, 0.75, 0.651, 0.75, 0.625, 0.776, 0.625, 0.974, 0.612, 0.974, 0.612, 0.776, 0.612, 0.776, 0.612, 0.974, 0.599, 0.974, 0.599, 0.776, 0.651, 0.526, 0.651, 0.724, 0.638, 0.724, 0.638, 0.526, 0.638, 0.526, 0.638, 0.724, 0.612, 0.724, 0.612, 0.526, 0.612, 0.526, 0.612, 0.724, 0.599, 0.724, 0.599, 0.526, 0.151, 0.724, 0.349, 0.724, 0.349, 0.737, 0.151, 0.737, 0.151, 0.737, 0.349, 0.737, 0.349, 0.75, 0.151, 0.75, 0.375, 0.974, 0.375, 0.776, 0.401, 0.776, 0.401, 0.974, 0.849, 0.724, 0.849, 0.526, 0.875, 0.526, 0.875, 0.724, 0.625, 0.02597, 0.625, 0.224, 0.612, 0.224, 0.612, 0.02597, 0.612, 0.02597, 0.612, 0.224, 0.599, 0.224, 0.599, 0.02597, 0.849, 0.526, 0.651, 0.526, 0.651, 0.5, 0.849, 0.5, 0.625, 0.276, 0.625, 0.474, 0.612, 0.474, 0.612, 0.276, 0.612, 0.276, 0.612, 0.474, 0.599, 0.474, 0.599, 0.276, 0.349, 0.724, 0.349, 0.526, 0.362, 0.526, 0.362, 0.724, 0.362, 0.724, 0.362, 0.526, 0.388, 0.526, 0.388, 0.724, 0.388, 0.724, 0.388, 0.526, 0.401, 0.526, 0.401, 0.724, 0.401, 0.276, 0.599, 0.276, 0.599, 0.474, 0.401, 0.474])
me_cube_007.materials.append(mat_material_002)
me_cube_007.use_mirror_vertex_groups = False
me_cube_007.update()
me_cube_008 = bpy.data.meshes.new('Cube.008')
me_cube_008.from_pydata([], [], [])
_uv = me_cube_008.uv_layers.new(name='UVMap')
_uv.uv.foreach_set('vector', [])
me_cube_008.materials.append(mat_material_003)
me_cube_008.use_mirror_vertex_groups = False
me_cube_008.update()
me_cube_009 = bpy.data.meshes.new('Cube.009')
me_cube_009.from_pydata([(-1.0, -1.0, -1.0), (-1.0, -1.0, 1.0), (-1.0, 1.0, -1.0), (-1.0, 1.0, 1.0), (1.0, -1.0, -1.0), (1.0, -1.0, 1.0), (1.0, 1.0, -1.0), (1.0, 1.0, 1.0)], [], [(0, 1, 3, 2), (2, 3, 7, 6), (6, 7, 5, 4), (4, 5, 1, 0), (2, 6, 4, 0), (7, 3, 1, 5)])
_uv = me_cube_009.uv_layers.new(name='UVMap')
_uv.uv.foreach_set('vector', [0.375, 0.0, 0.625, 0.0, 0.625, 0.25, 0.375, 0.25, 0.375, 0.25, 0.625, 0.25, 0.625, 0.5, 0.375, 0.5, 0.375, 0.5, 0.625, 0.5, 0.625, 0.75, 0.375, 0.75, 0.375, 0.75, 0.625, 0.75, 0.625, 1.0, 0.375, 1.0, 0.125, 0.5, 0.375, 0.5, 0.375, 0.75, 0.125, 0.75, 0.625, 0.5, 0.875, 0.5, 0.875, 0.75, 0.625, 0.75])
me_cube_009.materials.append(None)
me_cube_009.update()
me_cube_010 = bpy.data.meshes.new('Cube.010')
me_cube_010.from_pydata([(-1.0, -1.0, -1.0), (-1.0, -1.0, 1.0), (-1.0, 1.0, -1.0), (-1.0, 1.0, 1.0), (1.0, -1.0, -1.0), (1.0, -1.0, 1.0), (1.0, 1.0, -1.0), (1.0, 1.0, 1.0)], [], [(0, 1, 3, 2), (2, 3, 7, 6), (6, 7, 5, 4), (4, 5, 1, 0), (2, 6, 4, 0), (7, 3, 1, 5)])
_uv = me_cube_010.uv_layers.new(name='UVMap')
_uv.uv.foreach_set('vector', [0.375, 0.0, 0.625, 0.0, 0.625, 0.25, 0.375, 0.25, 0.375, 0.25, 0.625, 0.25, 0.625, 0.5, 0.375, 0.5, 0.375, 0.5, 0.625, 0.5, 0.625, 0.75, 0.375, 0.75, 0.375, 0.75, 0.625, 0.75, 0.625, 1.0, 0.375, 1.0, 0.125, 0.5, 0.375, 0.5, 0.375, 0.75, 0.125, 0.75, 0.625, 0.5, 0.875, 0.5, 0.875, 0.75, 0.625, 0.75])
me_cube_010.update()
me_cube_011 = bpy.data.meshes.new('Cube.011')
me_cube_011.from_pydata([(-1.0, -1.0, -1.0), (-1.0, -1.0, 1.0), (-1.0, 1.0, -1.0), (-1.0, 1.0, 1.0), (1.0, -1.0, -1.0), (1.0, -1.0, 1.0), (1.0, 1.0, -1.0), (1.0, 1.0, 1.0)], [], [(0, 1, 3, 2), (2, 3, 7, 6), (6, 7, 5, 4), (4, 5, 1, 0), (2, 6, 4, 0), (7, 3, 1, 5)])
_uv = me_cube_011.uv_layers.new(name='UVMap')
_uv.uv.foreach_set('vector', [0.375, 0.0, 0.625, 0.0, 0.625, 0.25, 0.375, 0.25, 0.375, 0.25, 0.625, 0.25, 0.625, 0.5, 0.375, 0.5, 0.375, 0.5, 0.625, 0.5, 0.625, 0.75, 0.375, 0.75, 0.375, 0.75, 0.625, 0.75, 0.625, 1.0, 0.375, 1.0, 0.125, 0.5, 0.375, 0.5, 0.375, 0.75, 0.125, 0.75, 0.625, 0.5, 0.875, 0.5, 0.875, 0.75, 0.625, 0.75])
me_cube_011.update()
me_cube_012 = bpy.data.meshes.new('Cube.012')
me_cube_012.from_pydata([(-1.0, -1.0, -1.0), (-1.0, -1.0, 1.0), (-1.0, 1.0, -1.0), (-1.0, 1.0, 1.0), (1.0, -1.0, -1.0), (1.0, -1.0, 1.0), (1.0, 1.0, -1.0), (1.0, 1.0, 1.0)], [], [(0, 1, 3, 2), (2, 3, 7, 6), (6, 7, 5, 4), (4, 5, 1, 0), (2, 6, 4, 0), (7, 3, 1, 5)])
_uv = me_cube_012.uv_layers.new(name='UVMap')
_uv.uv.foreach_set('vector', [0.375, 0.0, 0.625, 0.0, 0.625, 0.25, 0.375, 0.25, 0.375, 0.25, 0.625, 0.25, 0.625, 0.5, 0.375, 0.5, 0.375, 0.5, 0.625, 0.5, 0.625, 0.75, 0.375, 0.75, 0.375, 0.75, 0.625, 0.75, 0.625, 1.0, 0.375, 1.0, 0.125, 0.5, 0.375, 0.5, 0.375, 0.75, 0.125, 0.75, 0.625, 0.5, 0.875, 0.5, 0.875, 0.75, 0.625, 0.75])
me_cube_012.update()
me_cube_013 = bpy.data.meshes.new('Cube.013')
me_cube_013.from_pydata([(-1.0, -1.0, -1.0), (-1.0, -1.0, 1.0), (-1.0, 1.0, -1.0), (-1.0, 1.0, 1.0), (1.0, -1.0, -1.0), (1.0, -1.0, 1.0), (1.0, 1.0, -1.0), (1.0, 1.0, 1.0)], [], [(0, 1, 3, 2), (2, 3, 7, 6), (6, 7, 5, 4), (4, 5, 1, 0), (2, 6, 4, 0), (7, 3, 1, 5)])
_uv = me_cube_013.uv_layers.new(name='UVMap')
_uv.uv.foreach_set('vector', [0.375, 0.0, 0.625, 0.0, 0.625, 0.25, 0.375, 0.25, 0.375, 0.25, 0.625, 0.25, 0.625, 0.5, 0.375, 0.5, 0.375, 0.5, 0.625, 0.5, 0.625, 0.75, 0.375, 0.75, 0.375, 0.75, 0.625, 0.75, 0.625, 1.0, 0.375, 1.0, 0.125, 0.5, 0.375, 0.5, 0.375, 0.75, 0.125, 0.75, 0.625, 0.5, 0.875, 0.5, 0.875, 0.75, 0.625, 0.75])
me_cube_013.update()
me_cube_014 = bpy.data.meshes.new('Cube.014')
me_cube_014.from_pydata([(-1.0, -1.0, -1.0), (-1.0, -1.0, 1.0), (-1.0, 1.0, -1.0), (-1.0, 1.0, 1.0), (1.0, -1.0, -1.0), (1.0, -1.0, 1.0), (1.0, 1.0, -1.0), (1.0, 1.0, 1.0)], [], [(0, 1, 3, 2), (2, 3, 7, 6), (6, 7, 5, 4), (4, 5, 1, 0), (2, 6, 4, 0), (7, 3, 1, 5)])
_uv = me_cube_014.uv_layers.new(name='UVMap')
_uv.uv.foreach_set('vector', [0.375, 0.0, 0.625, 0.0, 0.625, 0.25, 0.375, 0.25, 0.375, 0.25, 0.625, 0.25, 0.625, 0.5, 0.375, 0.5, 0.375, 0.5, 0.625, 0.5, 0.625, 0.75, 0.375, 0.75, 0.375, 0.75, 0.625, 0.75, 0.625, 1.0, 0.375, 1.0, 0.125, 0.5, 0.375, 0.5, 0.375, 0.75, 0.125, 0.75, 0.625, 0.5, 0.875, 0.5, 0.875, 0.75, 0.625, 0.75])
me_cube_014.materials.append(mat_material_005)
me_cube_014.update()
me_cube_001 = bpy.data.meshes.new('Cube.001')
me_cube_001.from_pydata([(-1.0, -1.0, -1.0), (-1.0, -1.0, 1.0), (-1.0, 1.0, -1.0), (-1.0, 1.0, 1.0), (1.0, -1.0, -1.0), (1.0, -1.0, 1.0), (1.0, 1.0, -1.0), (1.0, 1.0, 1.0)], [], [(0, 1, 3, 2), (2, 3, 7, 6), (6, 7, 5, 4), (4, 5, 1, 0), (2, 6, 4, 0), (7, 3, 1, 5)])
_uv = me_cube_001.uv_layers.new(name='UVMap')
_uv.uv.foreach_set('vector', [0.375, 0.0, 0.625, 0.0, 0.625, 0.25, 0.375, 0.25, 0.375, 0.25, 0.625, 0.25, 0.625, 0.5, 0.375, 0.5, 0.375, 0.5, 0.625, 0.5, 0.625, 0.75, 0.375, 0.75, 0.375, 0.75, 0.625, 0.75, 0.625, 1.0, 0.375, 1.0, 0.125, 0.5, 0.375, 0.5, 0.375, 0.75, 0.125, 0.75, 0.625, 0.5, 0.875, 0.5, 0.875, 0.75, 0.625, 0.75])
me_cube_001.materials.append(mat_material_006)
me_cube_001.update()
me_cube_015 = bpy.data.meshes.new('Cube.015')
me_cube_015.from_pydata([(-1.0, -1.0, -1.0), (-1.0, -1.0, 1.0), (-1.0, 1.0, -1.0), (-1.0, 1.0, 1.0), (1.0, -1.0, -1.0), (1.0, -1.0, 1.0), (1.0, 1.0, -1.0), (1.0, 1.0, 1.0)], [], [(0, 1, 3, 2), (2, 3, 7, 6), (6, 7, 5, 4), (4, 5, 1, 0), (2, 6, 4, 0), (7, 3, 1, 5)])
_uv = me_cube_015.uv_layers.new(name='UVMap')
_uv.uv.foreach_set('vector', [0.375, 0.0, 0.625, 0.0, 0.625, 0.25, 0.375, 0.25, 0.375, 0.25, 0.625, 0.25, 0.625, 0.5, 0.375, 0.5, 0.375, 0.5, 0.625, 0.5, 0.625, 0.75, 0.375, 0.75, 0.375, 0.75, 0.625, 0.75, 0.625, 1.0, 0.375, 1.0, 0.125, 0.5, 0.375, 0.5, 0.375, 0.75, 0.125, 0.75, 0.625, 0.5, 0.875, 0.5, 0.875, 0.75, 0.625, 0.75])
me_cube_015.materials.append(mat_material_007)
me_cube_015.update()
me_cube_016 = bpy.data.meshes.new('Cube.016')
me_cube_016.from_pydata([(-1.0, -1.0, -1.0), (-1.0, -1.0, 1.0), (-1.0, 1.0, -1.0), (-1.0, 1.0, 1.0), (1.0, -1.0, -1.0), (1.0, -1.0, 1.0), (1.0, 1.0, -1.0), (1.0, 1.0, 1.0)], [], [(0, 1, 3, 2), (2, 3, 7, 6), (6, 7, 5, 4), (4, 5, 1, 0), (2, 6, 4, 0), (7, 3, 1, 5)])
_uv = me_cube_016.uv_layers.new(name='UVMap')
_uv.uv.foreach_set('vector', [0.375, 0.0, 0.625, 0.0, 0.625, 0.25, 0.375, 0.25, 0.375, 0.25, 0.625, 0.25, 0.625, 0.5, 0.375, 0.5, 0.375, 0.5, 0.625, 0.5, 0.625, 0.75, 0.375, 0.75, 0.375, 0.75, 0.625, 0.75, 0.625, 1.0, 0.375, 1.0, 0.125, 0.5, 0.375, 0.5, 0.375, 0.75, 0.125, 0.75, 0.625, 0.5, 0.875, 0.5, 0.875, 0.75, 0.625, 0.75])
me_cube_016.materials.append(mat_material_008)
me_cube_016.update()
me_cube_017 = bpy.data.meshes.new('Cube.017')
me_cube_017.from_pydata([(-1.0, -1.0, -1.0), (-1.0, -1.0, 1.0), (-1.0, 1.0, -1.0), (-1.0, 1.0, 1.0), (1.0, -1.0, -1.0), (1.0, -1.0, 1.0), (1.0, 1.0, -1.0), (1.0, 1.0, 1.0)], [], [(0, 1, 3, 2), (2, 3, 7, 6), (6, 7, 5, 4), (4, 5, 1, 0), (2, 6, 4, 0), (7, 3, 1, 5)])
_uv = me_cube_017.uv_layers.new(name='UVMap')
_uv.uv.foreach_set('vector', [0.375, 0.0, 0.625, 0.0, 0.625, 0.25, 0.375, 0.25, 0.375, 0.25, 0.625, 0.25, 0.625, 0.5, 0.375, 0.5, 0.375, 0.5, 0.625, 0.5, 0.625, 0.75, 0.375, 0.75, 0.375, 0.75, 0.625, 0.75, 0.625, 1.0, 0.375, 1.0, 0.125, 0.5, 0.375, 0.5, 0.375, 0.75, 0.125, 0.75, 0.625, 0.5, 0.875, 0.5, 0.875, 0.75, 0.625, 0.75])
me_cube_017.materials.append(mat_material_005)
me_cube_017.update()
me_cube_018 = bpy.data.meshes.new('Cube.018')
me_cube_018.from_pydata([], [], [])
_uv = me_cube_018.uv_layers.new(name='UVMap')
_uv.uv.foreach_set('vector', [])
me_cube_018.materials.append(mat_material_003)
me_cube_018.update()
me_cube_019 = bpy.data.meshes.new('Cube.019')
me_cube_019.from_pydata([(-1.0, -1.0, -1.0), (-1.0, -1.0, 1.0), (-1.0, 1.0, -1.0), (-1.0, 1.0, 1.0), (1.0, -1.0, -1.0), (1.0, -1.0, 1.0), (1.0, 1.0, -1.0), (1.0, 1.0, 1.0)], [], [(0, 1, 3, 2), (2, 3, 7, 6), (6, 7, 5, 4), (4, 5, 1, 0), (2, 6, 4, 0), (7, 3, 1, 5)])
_uv = me_cube_019.uv_layers.new(name='UVMap')
_uv.uv.foreach_set('vector', [0.375, 0.0, 0.625, 0.0, 0.625, 0.25, 0.375, 0.25, 0.375, 0.25, 0.625, 0.25, 0.625, 0.5, 0.375, 0.5, 0.375, 0.5, 0.625, 0.5, 0.625, 0.75, 0.375, 0.75, 0.375, 0.75, 0.625, 0.75, 0.625, 1.0, 0.375, 1.0, 0.125, 0.5, 0.375, 0.5, 0.375, 0.75, 0.125, 0.75, 0.625, 0.5, 0.875, 0.5, 0.875, 0.75, 0.625, 0.75])
me_cube_019.materials.append(mat_material_011)
me_cube_019.update()
me_cube_020 = bpy.data.meshes.new('Cube.020')
me_cube_020.from_pydata([(-1.0, -1.0, -1.0), (-1.0, -1.0, 1.0), (-1.0, 1.0, -1.0), (-1.0, 1.0, 1.0), (1.0, -1.0, -1.0), (1.0, -1.0, 1.0), (1.0, 1.0, -1.0), (1.0, 1.0, 1.0)], [], [(0, 1, 3, 2), (2, 3, 7, 6), (6, 7, 5, 4), (4, 5, 1, 0), (2, 6, 4, 0), (7, 3, 1, 5)])
_uv = me_cube_020.uv_layers.new(name='UVMap')
_uv.uv.foreach_set('vector', [0.375, 0.0, 0.625, 0.0, 0.625, 0.25, 0.375, 0.25, 0.375, 0.25, 0.625, 0.25, 0.625, 0.5, 0.375, 0.5, 0.375, 0.5, 0.625, 0.5, 0.625, 0.75, 0.375, 0.75, 0.375, 0.75, 0.625, 0.75, 0.625, 1.0, 0.375, 1.0, 0.125, 0.5, 0.375, 0.5, 0.375, 0.75, 0.125, 0.75, 0.625, 0.5, 0.875, 0.5, 0.875, 0.75, 0.625, 0.75])
me_cube_020.materials.append(mat_material_012)
me_cube_020.update()
me_cube_021 = bpy.data.meshes.new('Cube.021')
me_cube_021.from_pydata([(-1.0, -1.0, -1.0), (-1.0, -1.0, 1.0), (-1.0, 1.0, -1.0), (-1.0, 1.0, 1.0), (1.0, -1.0, -1.0), (1.0, -1.0, 1.0), (1.0, 1.0, -1.0), (1.0, 1.0, 1.0)], [], [(0, 1, 3, 2), (2, 3, 7, 6), (6, 7, 5, 4), (4, 5, 1, 0), (2, 6, 4, 0), (7, 3, 1, 5)])
_uv = me_cube_021.uv_layers.new(name='UVMap')
_uv.uv.foreach_set('vector', [0.375, 0.0, 0.625, 0.0, 0.625, 0.25, 0.375, 0.25, 0.375, 0.25, 0.625, 0.25, 0.625, 0.5, 0.375, 0.5, 0.375, 0.5, 0.625, 0.5, 0.625, 0.75, 0.375, 0.75, 0.375, 0.75, 0.625, 0.75, 0.625, 1.0, 0.375, 1.0, 0.125, 0.5, 0.375, 0.5, 0.375, 0.75, 0.125, 0.75, 0.625, 0.5, 0.875, 0.5, 0.875, 0.75, 0.625, 0.75])
me_cube_021.materials.append(mat_material_013)
me_cube_021.update()
me_cube_022 = bpy.data.meshes.new('Cube.022')
me_cube_022.from_pydata([(-1.0, -1.0, -1.0), (-1.0, -1.0, 1.0), (-1.0, 1.0, -1.0), (-1.0, 1.0, 1.0), (1.0, -1.0, -1.0), (1.0, -1.0, 1.0), (1.0, 1.0, -1.0), (1.0, 1.0, 1.0)], [], [(0, 1, 3, 2), (2, 3, 7, 6), (6, 7, 5, 4), (4, 5, 1, 0), (2, 6, 4, 0), (7, 3, 1, 5)])
_uv = me_cube_022.uv_layers.new(name='UVMap')
_uv.uv.foreach_set('vector', [0.375, 0.0, 0.625, 0.0, 0.625, 0.25, 0.375, 0.25, 0.375, 0.25, 0.625, 0.25, 0.625, 0.5, 0.375, 0.5, 0.375, 0.5, 0.625, 0.5, 0.625, 0.75, 0.375, 0.75, 0.375, 0.75, 0.625, 0.75, 0.625, 1.0, 0.375, 1.0, 0.125, 0.5, 0.375, 0.5, 0.375, 0.75, 0.125, 0.75, 0.625, 0.5, 0.875, 0.5, 0.875, 0.75, 0.625, 0.75])
me_cube_022.materials.append(mat_material_014)
me_cube_022.update()
me_cube_023 = bpy.data.meshes.new('Cube.023')
me_cube_023.from_pydata([(-1.0, -1.0, -1.0), (-1.0, -1.0, 1.0), (-1.0, 1.0, -1.0), (-1.0, 1.0, 1.0), (1.0, -1.0, -1.0), (1.0, -1.0, 1.0), (1.0, 1.0, -1.0), (1.0, 1.0, 1.0)], [], [(0, 1, 3, 2), (2, 3, 7, 6), (6, 7, 5, 4), (4, 5, 1, 0), (2, 6, 4, 0), (7, 3, 1, 5)])
_uv = me_cube_023.uv_layers.new(name='UVMap')
_uv.uv.foreach_set('vector', [0.375, 0.0, 0.625, 0.0, 0.625, 0.25, 0.375, 0.25, 0.375, 0.25, 0.625, 0.25, 0.625, 0.5, 0.375, 0.5, 0.375, 0.5, 0.625, 0.5, 0.625, 0.75, 0.375, 0.75, 0.375, 0.75, 0.625, 0.75, 0.625, 1.0, 0.375, 1.0, 0.125, 0.5, 0.375, 0.5, 0.375, 0.75, 0.125, 0.75, 0.625, 0.5, 0.875, 0.5, 0.875, 0.75, 0.625, 0.75])
me_cube_023.materials.append(mat_material_015)
me_cube_023.update()
me_cube_024 = bpy.data.meshes.new('Cube.024')
me_cube_024.from_pydata([(-1.0, -1.0, -1.0), (-1.0, -1.0, 1.0), (-1.0, 1.0, -1.0), (-1.0, 1.0, 1.0), (1.0, -1.0, -1.0), (1.0, -1.0, 1.0), (1.0, 1.0, -1.0), (1.0, 1.0, 1.0)], [], [(0, 1, 3, 2), (2, 3, 7, 6), (6, 7, 5, 4), (4, 5, 1, 0), (2, 6, 4, 0), (7, 3, 1, 5)])
_uv = me_cube_024.uv_layers.new(name='UVMap')
_uv.uv.foreach_set('vector', [0.375, 0.0, 0.625, 0.0, 0.625, 0.25, 0.375, 0.25, 0.375, 0.25, 0.625, 0.25, 0.625, 0.5, 0.375, 0.5, 0.375, 0.5, 0.625, 0.5, 0.625, 0.75, 0.375, 0.75, 0.375, 0.75, 0.625, 0.75, 0.625, 1.0, 0.375, 1.0, 0.125, 0.5, 0.375, 0.5, 0.375, 0.75, 0.125, 0.75, 0.625, 0.5, 0.875, 0.5, 0.875, 0.75, 0.625, 0.75])
me_cube_024.materials.append(mat_material_016)
me_cube_024.update()
me_cube_025 = bpy.data.meshes.new('Cube.025')
me_cube_025.from_pydata([(-1.0, -1.0, -1.0), (-1.0, -1.0, 1.0), (-1.0, 1.0, -1.0), (-1.0, 1.0, 1.0), (1.0, -1.0, -1.0), (1.0, -1.0, 1.0), (1.0, 1.0, -1.0), (1.0, 1.0, 1.0)], [], [(0, 1, 3, 2), (2, 3, 7, 6), (6, 7, 5, 4), (4, 5, 1, 0), (2, 6, 4, 0), (7, 3, 1, 5)])
_uv = me_cube_025.uv_layers.new(name='UVMap')
_uv.uv.foreach_set('vector', [0.375, 0.0, 0.625, 0.0, 0.625, 0.25, 0.375, 0.25, 0.375, 0.25, 0.625, 0.25, 0.625, 0.5, 0.375, 0.5, 0.375, 0.5, 0.625, 0.5, 0.625, 0.75, 0.375, 0.75, 0.375, 0.75, 0.625, 0.75, 0.625, 1.0, 0.375, 1.0, 0.125, 0.5, 0.375, 0.5, 0.375, 0.75, 0.125, 0.75, 0.625, 0.5, 0.875, 0.5, 0.875, 0.75, 0.625, 0.75])
me_cube_025.materials.append(mat_material_017)
me_cube_025.update()
me_cube_027 = bpy.data.meshes.new('Cube.027')
me_cube_027.from_pydata([(-1.0, -1.0, -1.0), (-1.0, -1.0, 1.0), (-1.0, 1.0, -1.0), (-1.0, 1.0, 1.0), (1.0, -1.0, -1.0), (1.0, -1.0, 1.0), (1.0, 1.0, -1.0), (1.0, 1.0, 1.0)], [], [(0, 1, 3, 2), (2, 3, 7, 6), (6, 7, 5, 4), (4, 5, 1, 0), (2, 6, 4, 0), (7, 3, 1, 5)])
_uv = me_cube_027.uv_layers.new(name='UVMap')
_uv.uv.foreach_set('vector', [0.375, 0.0, 0.625, 0.0, 0.625, 0.25, 0.375, 0.25, 0.375, 0.25, 0.625, 0.25, 0.625, 0.5, 0.375, 0.5, 0.375, 0.5, 0.625, 0.5, 0.625, 0.75, 0.375, 0.75, 0.375, 0.75, 0.625, 0.75, 0.625, 1.0, 0.375, 1.0, 0.125, 0.5, 0.375, 0.5, 0.375, 0.75, 0.125, 0.75, 0.625, 0.5, 0.875, 0.5, 0.875, 0.75, 0.625, 0.75])
me_cube_027.materials.append(mat_material_019)
me_cube_027.update()
me_cube_028 = bpy.data.meshes.new('Cube.028')
me_cube_028.from_pydata([(-1.0, -1.0, -1.0), (-1.0, -1.0, 1.0), (-1.0, 1.0, -1.0), (-1.0, 1.0, 1.0), (1.0, -1.0, -1.0), (1.0, -1.0, 1.0), (1.0, 1.0, -1.0), (1.0, 1.0, 1.0)], [], [(0, 1, 3, 2), (2, 3, 7, 6), (6, 7, 5, 4), (4, 5, 1, 0), (2, 6, 4, 0), (7, 3, 1, 5)])
_uv = me_cube_028.uv_layers.new(name='UVMap')
_uv.uv.foreach_set('vector', [0.375, 0.0, 0.625, 0.0, 0.625, 0.25, 0.375, 0.25, 0.375, 0.25, 0.625, 0.25, 0.625, 0.5, 0.375, 0.5, 0.375, 0.5, 0.625, 0.5, 0.625, 0.75, 0.375, 0.75, 0.375, 0.75, 0.625, 0.75, 0.625, 1.0, 0.375, 1.0, 0.125, 0.5, 0.375, 0.5, 0.375, 0.75, 0.125, 0.75, 0.625, 0.5, 0.875, 0.5, 0.875, 0.75, 0.625, 0.75])
me_cube_028.materials.append(mat_material_020)
me_cube_028.update()
me_cube_029 = bpy.data.meshes.new('Cube.029')
me_cube_029.from_pydata([(-1.0, -1.0, -1.0), (-1.0, -1.0, 1.0), (-1.0, 1.0, -1.0), (-1.0, 1.0, 1.0), (1.0, -1.0, -1.0), (1.0, -1.0, 1.0), (1.0, 1.0, -1.0), (1.0, 1.0, 1.0)], [], [(0, 1, 3, 2), (2, 3, 7, 6), (6, 7, 5, 4), (4, 5, 1, 0), (2, 6, 4, 0), (7, 3, 1, 5)])
_uv = me_cube_029.uv_layers.new(name='UVMap')
_uv.uv.foreach_set('vector', [0.375, 0.0, 0.625, 0.0, 0.625, 0.25, 0.375, 0.25, 0.375, 0.25, 0.625, 0.25, 0.625, 0.5, 0.375, 0.5, 0.375, 0.5, 0.625, 0.5, 0.625, 0.75, 0.375, 0.75, 0.375, 0.75, 0.625, 0.75, 0.625, 1.0, 0.375, 1.0, 0.125, 0.5, 0.375, 0.5, 0.375, 0.75, 0.125, 0.75, 0.625, 0.5, 0.875, 0.5, 0.875, 0.75, 0.625, 0.75])
me_cube_029.materials.append(mat_material_021)
me_cube_029.update()
me_cube_030 = bpy.data.meshes.new('Cube.030')
me_cube_030.from_pydata([(-1.0, -1.0, -1.0), (-1.0, -1.0, 1.0), (-1.0, 1.0, -1.0), (-1.0, 1.0, 1.0), (1.0, -1.0, -1.0), (1.0, -1.0, 1.0), (1.0, 1.0, -1.0), (1.0, 1.0, 1.0)], [], [(0, 1, 3, 2), (2, 3, 7, 6), (6, 7, 5, 4), (4, 5, 1, 0), (2, 6, 4, 0), (7, 3, 1, 5)])
_uv = me_cube_030.uv_layers.new(name='UVMap')
_uv.uv.foreach_set('vector', [0.375, 0.0, 0.625, 0.0, 0.625, 0.25, 0.375, 0.25, 0.375, 0.25, 0.625, 0.25, 0.625, 0.5, 0.375, 0.5, 0.375, 0.5, 0.625, 0.5, 0.625, 0.75, 0.375, 0.75, 0.375, 0.75, 0.625, 0.75, 0.625, 1.0, 0.375, 1.0, 0.125, 0.5, 0.375, 0.5, 0.375, 0.75, 0.125, 0.75, 0.625, 0.5, 0.875, 0.5, 0.875, 0.75, 0.625, 0.75])
me_cube_030.materials.append(mat_material_022)
me_cube_030.update()
me_cube_031 = bpy.data.meshes.new('Cube.031')
me_cube_031.from_pydata([(-1.0, -1.0, -1.0), (-1.0, -1.0, 1.0), (-1.0, 1.0, -1.0), (-1.0, 1.0, 1.0), (1.0, -1.0, -1.0), (1.0, -1.0, 1.0), (1.0, 1.0, -1.0), (1.0, 1.0, 1.0)], [], [(0, 1, 3, 2), (2, 3, 7, 6), (6, 7, 5, 4), (4, 5, 1, 0), (2, 6, 4, 0), (7, 3, 1, 5)])
_uv = me_cube_031.uv_layers.new(name='UVMap')
_uv.uv.foreach_set('vector', [0.375, 0.0, 0.625, 0.0, 0.625, 0.25, 0.375, 0.25, 0.375, 0.25, 0.625, 0.25, 0.625, 0.5, 0.375, 0.5, 0.375, 0.5, 0.625, 0.5, 0.625, 0.75, 0.375, 0.75, 0.375, 0.75, 0.625, 0.75, 0.625, 1.0, 0.375, 1.0, 0.125, 0.5, 0.375, 0.5, 0.375, 0.75, 0.125, 0.75, 0.625, 0.5, 0.875, 0.5, 0.875, 0.75, 0.625, 0.75])
me_cube_031.materials.append(mat_material_023)
me_cube_031.update()
me_cube_032 = bpy.data.meshes.new('Cube.032')
me_cube_032.from_pydata([(-1.0, -1.0, -1.0), (-1.0, -1.0, 1.0), (-1.0, 1.0, -1.0), (-1.0, 1.0, 1.0), (1.0, -1.0, -1.0), (1.0, -1.0, 1.0), (1.0, 1.0, -1.0), (1.0, 1.0, 1.0)], [], [(0, 1, 3, 2), (2, 3, 7, 6), (6, 7, 5, 4), (4, 5, 1, 0), (2, 6, 4, 0), (7, 3, 1, 5)])
_uv = me_cube_032.uv_layers.new(name='UVMap')
_uv.uv.foreach_set('vector', [0.375, 0.0, 0.625, 0.0, 0.625, 0.25, 0.375, 0.25, 0.375, 0.25, 0.625, 0.25, 0.625, 0.5, 0.375, 0.5, 0.375, 0.5, 0.625, 0.5, 0.625, 0.75, 0.375, 0.75, 0.375, 0.75, 0.625, 0.75, 0.625, 1.0, 0.375, 1.0, 0.125, 0.5, 0.375, 0.5, 0.375, 0.75, 0.125, 0.75, 0.625, 0.5, 0.875, 0.5, 0.875, 0.75, 0.625, 0.75])
me_cube_032.materials.append(mat_material_024)
me_cube_032.update()
me_cube_033 = bpy.data.meshes.new('Cube.033')
me_cube_033.from_pydata([(-1.0, -1.0, -1.0), (-1.0, -1.0, 1.0), (-1.0, 1.0, -1.0), (-1.0, 1.0, 1.0), (1.0, -1.0, -1.0), (1.0, -1.0, 1.0), (1.0, 1.0, -1.0), (1.0, 1.0, 1.0)], [], [(0, 1, 3, 2), (2, 3, 7, 6), (6, 7, 5, 4), (4, 5, 1, 0), (2, 6, 4, 0), (7, 3, 1, 5)])
_uv = me_cube_033.uv_layers.new(name='UVMap')
_uv.uv.foreach_set('vector', [0.375, 0.0, 0.625, 0.0, 0.625, 0.25, 0.375, 0.25, 0.375, 0.25, 0.625, 0.25, 0.625, 0.5, 0.375, 0.5, 0.375, 0.5, 0.625, 0.5, 0.625, 0.75, 0.375, 0.75, 0.375, 0.75, 0.625, 0.75, 0.625, 1.0, 0.375, 1.0, 0.125, 0.5, 0.375, 0.5, 0.375, 0.75, 0.125, 0.75, 0.625, 0.5, 0.875, 0.5, 0.875, 0.75, 0.625, 0.75])
me_cube_033.materials.append(mat_material_025)
me_cube_033.update()
me_cube_034 = bpy.data.meshes.new('Cube.034')
me_cube_034.from_pydata([(-1.0, -1.0, -1.0), (-1.0, -1.0, 1.0), (-1.0, 1.0, -1.0), (-1.0, 1.0, 1.0), (1.0, -1.0, -1.0), (1.0, -1.0, 1.0), (1.0, 1.0, -1.0), (1.0, 1.0, 1.0)], [], [(0, 1, 3, 2), (2, 3, 7, 6), (6, 7, 5, 4), (4, 5, 1, 0), (2, 6, 4, 0), (7, 3, 1, 5)])
_uv = me_cube_034.uv_layers.new(name='UVMap')
_uv.uv.foreach_set('vector', [0.375, 0.0, 0.625, 0.0, 0.625, 0.25, 0.375, 0.25, 0.375, 0.25, 0.625, 0.25, 0.625, 0.5, 0.375, 0.5, 0.375, 0.5, 0.625, 0.5, 0.625, 0.75, 0.375, 0.75, 0.375, 0.75, 0.625, 0.75, 0.625, 1.0, 0.375, 1.0, 0.125, 0.5, 0.375, 0.5, 0.375, 0.75, 0.125, 0.75, 0.625, 0.5, 0.875, 0.5, 0.875, 0.75, 0.625, 0.75])
me_cube_034.materials.append(mat_material_026)
me_cube_034.update()
me_cube_035 = bpy.data.meshes.new('Cube.035')
me_cube_035.from_pydata([(-1.0, -1.0, -1.0), (-1.0, -1.0, 1.0), (-1.0, 1.0, -1.0), (-1.0, 1.0, 1.0), (1.0, -1.0, -1.0), (1.0, -1.0, 1.0), (1.0, 1.0, -1.0), (1.0, 1.0, 1.0)], [], [(0, 1, 3, 2), (2, 3, 7, 6), (6, 7, 5, 4), (4, 5, 1, 0), (2, 6, 4, 0), (7, 3, 1, 5)])
_uv = me_cube_035.uv_layers.new(name='UVMap')
_uv.uv.foreach_set('vector', [0.375, 0.0, 0.625, 0.0, 0.625, 0.25, 0.375, 0.25, 0.375, 0.25, 0.625, 0.25, 0.625, 0.5, 0.375, 0.5, 0.375, 0.5, 0.625, 0.5, 0.625, 0.75, 0.375, 0.75, 0.375, 0.75, 0.625, 0.75, 0.625, 1.0, 0.375, 1.0, 0.125, 0.5, 0.375, 0.5, 0.375, 0.75, 0.125, 0.75, 0.625, 0.5, 0.875, 0.5, 0.875, 0.75, 0.625, 0.75])
me_cube_035.materials.append(mat_material_027)
me_cube_035.update()
me_cube_037 = bpy.data.meshes.new('Cube.037')
me_cube_037.from_pydata([(0.7923, 1.0, 0.7923), (0.7923, 0.7923, 1.0), (1.0, 0.7923, 0.7923), (0.7923, 0.9722, 0.896), (0.896, 0.9722, 0.7923), (0.891, 0.9461, 0.891), (0.896, 0.7923, 0.9722), (0.7923, 0.896, 0.9722), (0.891, 0.891, 0.9461), (0.9722, 0.896, 0.7923), (0.9722, 0.7923, 0.896), (0.9461, 0.891, 0.891), (0.7923, 0.7923, -1.0), (0.7923, 1.0, -0.7923), (1.0, 0.7923, -0.7923), (0.7923, 0.896, -0.9722), (0.896, 0.7923, -0.9722), (0.891, 0.891, -0.9461), (0.896, 0.9722, -0.7923), (0.7923, 0.9722, -0.896), (0.891, 0.9461, -0.891), (0.9722, 0.7923, -0.896), (0.9722, 0.896, -0.7923), (0.9461, 0.891, -0.891), (1.0, -0.7923, 0.7923), (0.7923, -0.7923, 1.0), (0.7923, -1.0, 0.7923), (0.9722, -0.7923, 0.896), (0.9722, -0.896, 0.7923), (0.9461, -0.891, 0.891), (0.7923, -0.896, 0.9722), (0.896, -0.7923, 0.9722), (0.891, -0.891, 0.9461), (0.896, -0.9722, 0.7923), (0.7923, -0.9722, 0.896), (0.891, -0.9461, 0.891), (1.0, -0.7923, -0.7923), (0.7923, -1.0, -0.7923), (0.7923, -0.7923, -1.0), (0.9722, -0.896, -0.7923), (0.9722, -0.7923, -0.896), (0.9461, -0.891, -0.891), (0.7923, -0.9722, -0.896), (0.896, -0.9722, -0.7923), (0.891, -0.9461, -0.891), (0.896, -0.7923, -0.9722), (0.7923, -0.896, -0.9722), (0.891, -0.891, -0.9461), (-0.7923, 1.0, 0.7923), (-1.0, 0.7923, 0.7923), (-0.7923, 0.7923, 1.0), (-0.896, 0.9722, 0.7923), (-0.7923, 0.9722, 0.896), (-0.891, 0.9461, 0.891), (-0.9722, 0.7923, 0.896), (-0.9722, 0.896, 0.7923), (-0.9461, 0.891, 0.891), (-0.7923, 0.896, 0.9722), (-0.896, 0.7923, 0.9722), (-0.891, 0.891, 0.9461), (-1.0, 0.7923, -0.7923), (-0.7923, 1.0, -0.7923), (-0.7923, 0.7923, -1.0), (-0.9722, 0.896, -0.7923), (-0.9722, 0.7923, -0.896), (-0.9461, 0.891, -0.891), (-0.7923, 0.9722, -0.896), (-0.896, 0.9722, -0.7923), (-0.891, 0.9461, -0.891), (-0.896, 0.7923, -0.9722), (-0.7923, 0.896, -0.9722), (-0.891, 0.891, -0.9461), (-1.0, -0.7923, 0.7923), (-0.7923, -1.0, 0.7923), (-0.7923, -0.7923, 1.0), (-0.9722, -0.896, 0.7923), (-0.9722, -0.7923, 0.896), (-0.9461, -0.891, 0.891), (-0.7923, -0.9722, 0.896), (-0.896, -0.9722, 0.7923), (-0.891, -0.9461, 0.891), (-0.896, -0.7923, 0.9722), (-0.7923, -0.896, 0.9722), (-0.891, -0.891, 0.9461), (-0.7923, -0.7923, -1.0), (-0.7923, -1.0, -0.7923), (-1.0, -0.7923, -0.7923), (-0.7923, -0.896, -0.9722), (-0.896, -0.7923, -0.9722), (-0.891, -0.891, -0.9461), (-0.896, -0.9722, -0.7923), (-0.7923, -0.9722, -0.896), (-0.891, -0.9461, -0.891), (-0.9722, -0.7923, -0.896), (-0.9722, -0.896, -0.7923), (-0.9461, -0.891, -0.891)], [], [(62, 12, 38, 84), (86, 72, 49, 60), (37, 26, 73, 85), (1, 50, 74, 25), (14, 2, 24, 36), (0, 3, 5, 4), (3, 7, 8, 5), (1, 6, 8, 7), (6, 10, 11, 8), (2, 9, 11, 10), (9, 4, 5, 11), (5, 8, 11), (12, 15, 17, 16), (15, 19, 20, 17), (13, 18, 20, 19), (18, 22, 23, 20), (14, 21, 23, 22), (21, 16, 17, 23), (17, 20, 23), (24, 27, 29, 28), (27, 31, 32, 29), (25, 30, 32, 31), (30, 34, 35, 32), (26, 33, 35, 34), (33, 28, 29, 35), (29, 32, 35), (36, 39, 41, 40), (39, 43, 44, 41), (37, 42, 44, 43), (42, 46, 47, 44), (38, 45, 47, 46), (45, 40, 41, 47), (41, 44, 47), (48, 51, 53, 52), (51, 55, 56, 53), (49, 54, 56, 55), (54, 58, 59, 56), (50, 57, 59, 58), (57, 52, 53, 59), (53, 56, 59), (60, 63, 65, 64), (63, 67, 68, 65), (61, 66, 68, 67), (66, 70, 71, 68), (62, 69, 71, 70), (69, 64, 65, 71), (65, 68, 71), (72, 75, 77, 76), (75, 79, 80, 77), (73, 78, 80, 79), (78, 82, 83, 80), (74, 81, 83, 82), (81, 76, 77, 83), (77, 80, 83), (84, 87, 89, 88), (87, 91, 92, 89), (85, 90, 92, 91), (90, 94, 95, 92), (86, 93, 95, 94), (93, 88, 89, 95), (89, 92, 95), (62, 84, 88, 69), (69, 88, 93, 64), (64, 93, 86, 60), (12, 62, 70, 15), (15, 70, 66, 19), (19, 66, 61, 13), (2, 14, 22, 9), (9, 22, 18, 4), (4, 18, 13, 0), (85, 73, 79, 90), (90, 79, 75, 94), (94, 75, 72, 86), (26, 37, 43, 33), (33, 43, 39, 28), (28, 39, 36, 24), (48, 61, 67, 51), (51, 67, 63, 55), (55, 63, 60, 49), (25, 74, 82, 30), (30, 82, 78, 34), (34, 78, 73, 26), (1, 25, 31, 6), (6, 31, 27, 10), (10, 27, 24, 2), (84, 38, 46, 87), (87, 46, 42, 91), (91, 42, 37, 85), (74, 50, 58, 81), (81, 58, 54, 76), (76, 54, 49, 72), (50, 1, 7, 57), (57, 7, 3, 52), (52, 3, 0, 48), (38, 12, 16, 45), (45, 16, 21, 40), (40, 21, 14, 36), (61, 48, 0, 13)])
_uv = me_cube_037.uv_layers.new(name='UVMap')
_uv.uv.foreach_set('vector', [0.151, 0.526, 0.349, 0.526, 0.349, 0.724, 0.151, 0.724, 0.401, 0.02597, 0.599, 0.02597, 0.599, 0.224, 0.401, 0.224, 0.401, 0.776, 0.599, 0.776, 0.599, 0.974, 0.401, 0.974, 0.651, 0.526, 0.849, 0.526, 0.849, 0.724, 0.651, 0.724, 0.401, 0.526, 0.599, 0.526, 0.599, 0.724, 0.401, 0.724, 0.599, 0.474, 0.612, 0.474, 0.6114, 0.4864, 0.599, 0.487, 0.612, 0.474, 0.625, 0.474, 0.625, 0.4864, 0.6114, 0.4864, 0.651, 0.526, 0.638, 0.526, 0.6386, 0.5, 0.651, 0.5, 0.638, 0.526, 0.612, 0.526, 0.6114, 0.5136, 0.6386, 0.5, 0.599, 0.526, 0.599, 0.513, 0.6114, 0.5136, 0.612, 0.526, 0.599, 0.513, 0.599, 0.487, 0.6114, 0.4864, 0.6114, 0.5136, 0.6114, 0.4864, 0.625, 0.4864, 0.6114, 0.4933, 0.349, 0.526, 0.349, 0.513, 0.3614, 0.5136, 0.362, 0.526, 0.349, 0.513, 0.349, 0.5, 0.3614, 0.5, 0.3614, 0.5136, 0.401, 0.474, 0.401, 0.487, 0.375, 0.4864, 0.375, 0.474, 0.401, 0.487, 0.401, 0.513, 0.3886, 0.5136, 0.375, 0.4864, 0.401, 0.526, 0.388, 0.526, 0.3886, 0.5136, 0.401, 0.513, 0.388, 0.526, 0.362, 0.526, 0.3614, 0.5136, 0.3886, 0.5136, 0.3614, 0.5136, 0.3614, 0.5, 0.3683, 0.5136, 0.599, 0.724, 0.612, 0.724, 0.6114, 0.7364, 0.599, 0.737, 0.612, 0.724, 0.638, 0.724, 0.6386, 0.75, 0.6114, 0.7364, 0.651, 0.724, 0.651, 0.75, 0.6386, 0.75, 0.638, 0.724, 0.625, 0.776, 0.612, 0.776, 0.6114, 0.7636, 0.625, 0.7636, 0.599, 0.776, 0.599, 0.763, 0.6114, 0.7636, 0.612, 0.776, 0.599, 0.763, 0.599, 0.737, 0.6114, 0.7364, 0.6114, 0.7636, 0.6114, 0.7567, 0.625, 0.7636, 0.6114, 0.7636, 0.401, 0.724, 0.401, 0.737, 0.3886, 0.7364, 0.388, 0.724, 0.401, 0.737, 0.401, 0.763, 0.375, 0.7636, 0.3886, 0.7364, 0.401, 0.776, 0.375, 0.776, 0.375, 0.7636, 0.401, 0.763, 0.349, 0.75, 0.349, 0.737, 0.3614, 0.7364, 0.3614, 0.75, 0.349, 0.724, 0.362, 0.724, 0.3614, 0.7364, 0.349, 0.737, 0.362, 0.724, 0.388, 0.724, 0.3886, 0.7364, 0.3614, 0.7364, 0.3683, 0.7364, 0.3614, 0.75, 0.3614, 0.7364, 0.599, 0.276, 0.599, 0.263, 0.6114, 0.2636, 0.612, 0.276, 0.599, 0.263, 0.599, 0.237, 0.6114, 0.2364, 0.6114, 0.2636, 0.599, 0.224, 0.612, 0.224, 0.6114, 0.2364, 0.599, 0.237, 0.612, 0.224, 0.625, 0.224, 0.625, 0.2364, 0.6114, 0.2364, 0.849, 0.526, 0.849, 0.5, 0.875, 0.5136, 0.875, 0.526, 0.625, 0.276, 0.612, 0.276, 0.6114, 0.2636, 0.625, 0.25, 0.6114, 0.2433, 0.6114, 0.2364, 0.625, 0.2364, 0.401, 0.224, 0.401, 0.237, 0.375, 0.2364, 0.375, 0.224, 0.401, 0.237, 0.401, 0.263, 0.375, 0.2636, 0.375, 0.2364, 0.401, 0.276, 0.375, 0.276, 0.375, 0.2636, 0.401, 0.263, 0.151, 0.5, 0.151, 0.513, 0.1386, 0.5136, 0.1386, 0.5, 0.151, 0.526, 0.138, 0.526, 0.1386, 0.5136, 0.151, 0.513, 0.138, 0.526, 0.125, 0.526, 0.125, 0.5136, 0.1386, 0.5136, 0.125, 0.5136, 0.1386, 0.5, 0.1386, 0.5136, 0.599, 0.02597, 0.599, 0.013, 0.6114, 0.01363, 0.612, 0.02597, 0.599, 0.013, 0.599, 0.0, 0.6114, 0.0, 0.6114, 0.01363, 0.599, 0.974, 0.612, 0.974, 0.6114, 1.0, 0.599, 1.0, 0.612, 0.974, 0.625, 0.974, 0.625, 1.0, 0.6114, 1.0, 0.849, 0.724, 0.875, 0.724, 0.875, 0.7364, 0.849, 0.75, 0.625, 0.02597, 0.612, 0.02597, 0.6114, 0.01363, 0.625, 0.01363, 0.6114, 0.01363, 0.6114, 0.0, 0.625, 0.01363, 0.151, 0.724, 0.151, 0.737, 0.1386, 0.7364, 0.138, 0.724, 0.151, 0.737, 0.151, 0.75, 0.1386, 0.75, 0.1386, 0.7364, 0.401, 0.974, 0.401, 1.0, 0.375, 0.9864, 0.375, 0.974, 0.401, 0.0, 0.401, 0.013, 0.375, 0.01363, 0.375, 0.0, 0.401, 0.02597, 0.375, 0.02597, 0.375, 0.01363, 0.401, 0.013, 0.125, 0.724, 0.138, 0.724, 0.1386, 0.7364, 0.125, 0.7364, 0.1386, 0.7364, 0.1386, 0.75, 0.125, 0.7364, 0.151, 0.526, 0.151, 0.724, 0.138, 0.724, 0.138, 0.526, 0.138, 0.526, 0.138, 0.724, 0.125, 0.724, 0.125, 0.526, 0.375, 0.224, 0.375, 0.02597, 0.401, 0.02597, 0.401, 0.224, 0.349, 0.526, 0.151, 0.526, 0.151, 0.513, 0.349, 0.513, 0.349, 0.513, 0.151, 0.513, 0.151, 0.5, 0.349, 0.5, 0.375, 0.474, 0.375, 0.276, 0.401, 0.276, 0.401, 0.474, 0.599, 0.526, 0.401, 0.526, 0.401, 0.513, 0.599, 0.513, 0.599, 0.513, 0.401, 0.513, 0.401, 0.487, 0.599, 0.487, 0.599, 0.487, 0.401, 0.487, 0.401, 0.474, 0.599, 0.474, 0.401, 0.974, 0.599, 0.974, 0.599, 1.0, 0.401, 1.0, 0.401, 0.0, 0.599, 0.0, 0.599, 0.013, 0.401, 0.013, 0.401, 0.013, 0.599, 0.013, 0.599, 0.02597, 0.401, 0.02597, 0.599, 0.776, 0.401, 0.776, 0.401, 0.763, 0.599, 0.763, 0.599, 0.763, 0.401, 0.763, 0.401, 0.737, 0.599, 0.737, 0.599, 0.737, 0.401, 0.737, 0.401, 0.724, 0.599, 0.724, 0.599, 0.276, 0.401, 0.276, 0.401, 0.263, 0.599, 0.263, 0.599, 0.263, 0.401, 0.263, 0.401, 0.237, 0.599, 0.237, 0.599, 0.237, 0.401, 0.237, 0.401, 0.224, 0.599, 0.224, 0.651, 0.724, 0.849, 0.724, 0.849, 0.75, 0.651, 0.75, 0.625, 0.776, 0.625, 0.974, 0.612, 0.974, 0.612, 0.776, 0.612, 0.776, 0.612, 0.974, 0.599, 0.974, 0.599, 0.776, 0.651, 0.526, 0.651, 0.724, 0.638, 0.724, 0.638, 0.526, 0.638, 0.526, 0.638, 0.724, 0.612, 0.724, 0.612, 0.526, 0.612, 0.526, 0.612, 0.724, 0.599, 0.724, 0.599, 0.526, 0.151, 0.724, 0.349, 0.724, 0.349, 0.737, 0.151, 0.737, 0.151, 0.737, 0.349, 0.737, 0.349, 0.75, 0.151, 0.75, 0.375, 0.974, 0.375, 0.776, 0.401, 0.776, 0.401, 0.974, 0.849, 0.724, 0.849, 0.526, 0.875, 0.526, 0.875, 0.724, 0.625, 0.02597, 0.625, 0.224, 0.612, 0.224, 0.612, 0.02597, 0.612, 0.02597, 0.612, 0.224, 0.599, 0.224, 0.599, 0.02597, 0.849, 0.526, 0.651, 0.526, 0.651, 0.5, 0.849, 0.5, 0.625, 0.276, 0.625, 0.474, 0.612, 0.474, 0.612, 0.276, 0.612, 0.276, 0.612, 0.474, 0.599, 0.474, 0.599, 0.276, 0.349, 0.724, 0.349, 0.526, 0.362, 0.526, 0.362, 0.724, 0.362, 0.724, 0.362, 0.526, 0.388, 0.526, 0.388, 0.724, 0.388, 0.724, 0.388, 0.526, 0.401, 0.526, 0.401, 0.724, 0.401, 0.276, 0.599, 0.276, 0.599, 0.474, 0.401, 0.474])
me_cube_037.materials.append(mat_material_003)
me_cube_037.use_mirror_vertex_groups = False
me_cube_037.update()
me_cube_038 = bpy.data.meshes.new('Cube.038')
me_cube_038.from_pydata([(-1.0, -1.0, -1.0), (-1.0, -1.0, 1.0), (-1.0, 1.0, -1.0), (-1.0, 1.0, 1.0), (1.0, -1.0, -1.0), (1.0, -1.0, 1.0), (1.0, 1.0, -1.0), (1.0, 1.0, 1.0)], [], [(0, 1, 3, 2), (2, 3, 7, 6), (6, 7, 5, 4), (4, 5, 1, 0), (2, 6, 4, 0), (7, 3, 1, 5)])
_uv = me_cube_038.uv_layers.new(name='UVMap')
_uv.uv.foreach_set('vector', [0.375, 0.0, 0.625, 0.0, 0.625, 0.25, 0.375, 0.25, 0.375, 0.25, 0.625, 0.25, 0.625, 0.5, 0.375, 0.5, 0.375, 0.5, 0.625, 0.5, 0.625, 0.75, 0.375, 0.75, 0.375, 0.75, 0.625, 0.75, 0.625, 1.0, 0.375, 1.0, 0.125, 0.5, 0.375, 0.5, 0.375, 0.75, 0.125, 0.75, 0.625, 0.5, 0.875, 0.5, 0.875, 0.75, 0.625, 0.75])
me_cube_038.materials.append(mat_material_003)
me_cube_038.update()

# ---- objects
ob_cube = bpy.data.objects.new('Cube', me_cube)
ob_cube_001 = bpy.data.objects.new('Cube.001', me_cube_002)
ob_cube_002 = bpy.data.objects.new('Cube.002', me_cube_003)
ob_cube_003 = bpy.data.objects.new('Cube.003', me_cube_004)
ob_cube_004 = bpy.data.objects.new('Cube.004', me_cube_005)
ob_cube_005 = bpy.data.objects.new('Cube.005', me_cube_006)
ob_cube_006 = bpy.data.objects.new('Cube.006', me_cube_007)
ob_cube_007 = bpy.data.objects.new('Cube.007', me_cube_008)
ob_cube_008 = bpy.data.objects.new('Cube.008', me_cube_009)
ob_cube_009 = bpy.data.objects.new('Cube.009', me_cube_010)
ob_cube_010 = bpy.data.objects.new('Cube.010', me_cube_011)
ob_cube_011 = bpy.data.objects.new('Cube.011', me_cube_012)
ob_cube_012 = bpy.data.objects.new('Cube.012', me_cube_013)
ob_cube_013 = bpy.data.objects.new('Cube.013', me_cube_014)
ob_cube_014 = bpy.data.objects.new('Cube.014', me_cube_001)
ob_cube_015 = bpy.data.objects.new('Cube.015', me_cube_015)
ob_cube_016 = bpy.data.objects.new('Cube.016', me_cube_016)
ob_cube_017 = bpy.data.objects.new('Cube.017', me_cube_017)
ob_cube_018 = bpy.data.objects.new('Cube.018', me_cube_018)
ob_cube_019 = bpy.data.objects.new('Cube.019', me_cube_019)
ob_cube_020 = bpy.data.objects.new('Cube.020', me_cube_020)
ob_cube_021 = bpy.data.objects.new('Cube.021', me_cube_021)
ob_cube_022 = bpy.data.objects.new('Cube.022', me_cube_022)
ob_cube_023 = bpy.data.objects.new('Cube.023', me_cube_023)
ob_cube_024 = bpy.data.objects.new('Cube.024', me_cube_024)
ob_cube_025 = bpy.data.objects.new('Cube.025', me_cube_025)
ob_cube_027 = bpy.data.objects.new('Cube.027', me_cube_027)
ob_cube_026 = bpy.data.objects.new('Cube.026', me_cube_028)
ob_cube_028 = bpy.data.objects.new('Cube.028', me_cube_029)
ob_cube_029 = bpy.data.objects.new('Cube.029', me_cube_030)
ob_cube_030 = bpy.data.objects.new('Cube.030', me_cube_031)
ob_cube_031 = bpy.data.objects.new('Cube.031', me_cube_032)
ob_cube_032 = bpy.data.objects.new('Cube.032', me_cube_033)
ob_cube_033 = bpy.data.objects.new('Cube.033', me_cube_034)
ob_cube_034 = bpy.data.objects.new('Cube.034', me_cube_035)
ob_cube_035 = bpy.data.objects.new('Cube.035', me_cube_037)
ob_cube_036 = bpy.data.objects.new('Cube.036', me_cube_038)

# ---- transforms, parenting, visibility, modifiers, constraints
ob_cube.location = (0.1684, 4.012, 1.653)
ob_cube.scale = (0.15, 0.15, 0.1)
ob_cube.lock_rotations_4d = False
ob_cube.empty_display_type = 'ARROWS'
ob_cube.lineart.crease_threshold = 0.0
ob_cube_001.location = (0.0, 0.0, 2.709)
ob_cube_001.scale = (0.15, 4.0, 1.0)
ob_cube_002.location = (5.851, -4.099, 2.709)
ob_cube_002.rotation_euler = (0.0, -0.0, 1.571)
ob_cube_002.scale = (0.15, 6.0, 1.0)
ob_cube_003.location = (5.851, 4.144, 2.709)
ob_cube_003.rotation_euler = (0.0, -0.0, 1.571)
ob_cube_003.scale = (0.15, 6.0, 1.0)
ob_cube_004.location = (11.7, 0.0, 2.709)
ob_cube_004.scale = (0.15, 4.0, 1.0)
ob_cube_005.location = (11.46, 4.012, 1.653)
ob_cube_005.scale = (0.15, 0.15, 0.1)
ob_cube_005.lock_rotations_4d = False
ob_cube_005.empty_display_type = 'ARROWS'
ob_cube_005.lineart.crease_threshold = 0.0
ob_cube_006.location = (11.46, -3.945, 1.653)
ob_cube_006.scale = (0.15, 0.15, 0.1)
ob_cube_006.lock_rotations_4d = False
ob_cube_006.empty_display_type = 'ARROWS'
ob_cube_006.lineart.crease_threshold = 0.0
ob_cube_007.location = (0.1737, -3.945, 1.653)
ob_cube_007.scale = (0.15, 0.15, 0.1)
ob_cube_007.lock_rotations_4d = False
ob_cube_007.empty_display_type = 'ARROWS'
ob_cube_007.lineart.crease_threshold = 0.0
ob_cube_008.location = (5.874, 0.0, 8.107)
ob_cube_008.scale = (0.3, 4.172, 0.1)
ob_cube_009.location = (11.52, 0.0, 7.915)
ob_cube_009.scale = (0.3, 4.172, 0.03411)
ob_cube_010.location = (11.52, 0.0, 8.106)
ob_cube_010.scale = (0.3, 4.172, 0.03411)
ob_cube_011.location = (0.1997, 0.0, 8.106)
ob_cube_011.scale = (0.3, 4.172, 0.03411)
ob_cube_012.location = (0.1997, 0.0, 7.915)
ob_cube_012.scale = (0.3, 4.172, 0.03411)
ob_cube_013.location = (8.591, 0.0, 8.018)
ob_cube_013.scale = (2.764, 4.172, 0.04601)
ob_cube_014.location = (5.047, 0.0, 8.095)
ob_cube_014.scale = (2.764, 4.172, 0.01765)
ob_cube_015.location = (2.278, 0.0, 8.157)
ob_cube_015.scale = (0.1164, 4.172, 0.03279)
ob_cube_016.location = (7.732, 0.0, 8.134)
ob_cube_016.scale = (0.1164, 4.172, 0.03279)
ob_cube_017.location = (-0.06868, -2.905, 3.161)
ob_cube_017.scale = (-0.1258, 1.0, 1.0)
ob_cube_018.location = (-0.05991, -2.905, 3.161)
ob_cube_018.rotation_euler = (1.571, -0.0, 0.0)
ob_cube_018.scale = (-0.1813, 0.03003, 0.9071)
ob_cube_019.location = (-0.05991, -2.905, 3.26)
ob_cube_019.rotation_euler = (1.571, -0.0, 0.0)
ob_cube_019.scale = (-0.1813, 0.03003, 0.9071)
ob_cube_020.location = (-0.05991, -2.905, 3.359)
ob_cube_020.rotation_euler = (1.571, -0.0, 0.0)
ob_cube_020.scale = (-0.1813, 0.03003, 0.9071)
ob_cube_021.location = (-0.05991, -2.905, 3.664)
ob_cube_021.rotation_euler = (1.571, -0.0, 0.0)
ob_cube_021.scale = (-0.1813, 0.03003, 0.9071)
ob_cube_022.location = (-0.05991, -2.905, 3.565)
ob_cube_022.rotation_euler = (1.571, -0.0, 0.0)
ob_cube_022.scale = (-0.1813, 0.03003, 0.9071)
ob_cube_023.location = (-0.05991, -2.905, 3.466)
ob_cube_023.rotation_euler = (1.571, -0.0, 0.0)
ob_cube_023.scale = (-0.1813, 0.03003, 0.9071)
ob_cube_024.location = (-0.05991, -2.905, 3.88)
ob_cube_024.rotation_euler = (1.571, -0.0, 0.0)
ob_cube_024.scale = (-0.1813, 0.03003, 0.9071)
ob_cube_025.location = (-0.05991, -2.905, 3.979)
ob_cube_025.rotation_euler = (1.571, -0.0, 0.0)
ob_cube_025.scale = (-0.1813, 0.03003, 0.9071)
ob_cube_027.location = (-0.05991, -2.905, 3.773)
ob_cube_027.rotation_euler = (1.571, -0.0, 0.0)
ob_cube_027.scale = (-0.1813, 0.03003, 0.9071)
ob_cube_026.location = (-0.05991, -2.905, 2.843)
ob_cube_026.rotation_euler = (1.571, -0.0, 0.0)
ob_cube_026.scale = (-0.1813, 0.03003, 0.9071)
ob_cube_028.location = (-0.05991, -2.905, 3.048)
ob_cube_028.rotation_euler = (1.571, -0.0, 0.0)
ob_cube_028.scale = (-0.1813, 0.03003, 0.9071)
ob_cube_029.location = (-0.05991, -2.905, 2.949)
ob_cube_029.rotation_euler = (1.571, -0.0, 0.0)
ob_cube_029.scale = (-0.1813, 0.03003, 0.9071)
ob_cube_030.location = (-0.05991, -2.905, 2.535)
ob_cube_030.rotation_euler = (1.571, -0.0, 0.0)
ob_cube_030.scale = (-0.1813, 0.03003, 0.9071)
ob_cube_031.location = (-0.05991, -2.905, 2.635)
ob_cube_031.rotation_euler = (1.571, -0.0, 0.0)
ob_cube_031.scale = (-0.1813, 0.03003, 0.9071)
ob_cube_032.location = (-0.05991, -2.905, 2.734)
ob_cube_032.rotation_euler = (1.571, -0.0, 0.0)
ob_cube_032.scale = (-0.1813, 0.03003, 0.9071)
ob_cube_033.location = (-0.05991, -2.905, 2.429)
ob_cube_033.rotation_euler = (1.571, -0.0, 0.0)
ob_cube_033.scale = (-0.1813, 0.03003, 0.9071)
ob_cube_034.location = (-0.05991, -2.905, 2.329)
ob_cube_034.rotation_euler = (1.571, -0.0, 0.0)
ob_cube_034.scale = (-0.1813, 0.03003, 0.9071)
ob_cube_035.location = (0.1737, -3.945, 1.653)
ob_cube_035.scale = (0.15, 0.15, 0.1)
ob_cube_035.lock_rotations_4d = False
ob_cube_035.empty_display_type = 'ARROWS'
ob_cube_035.lineart.crease_threshold = 0.0
ob_cube_036.location = (-0.05991, -2.905, 3.161)
ob_cube_036.rotation_euler = (1.571, -0.0, 0.0)
ob_cube_036.scale = (-0.1813, 0.03003, 0.9071)

# ---- collection membership
col_collection.objects.link(ob_cube)
col_collection.objects.link(ob_cube_001)
col_collection.objects.link(ob_cube_002)
col_collection.objects.link(ob_cube_003)
col_collection.objects.link(ob_cube_004)
col_collection.objects.link(ob_cube_005)
col_collection.objects.link(ob_cube_006)
col_collection.objects.link(ob_cube_007)
col_collection.objects.link(ob_cube_008)
col_collection.objects.link(ob_cube_009)
col_collection.objects.link(ob_cube_010)
col_collection.objects.link(ob_cube_011)
col_collection.objects.link(ob_cube_012)
col_collection.objects.link(ob_cube_013)
col_collection.objects.link(ob_cube_014)
col_collection.objects.link(ob_cube_015)
col_collection.objects.link(ob_cube_016)
col_collection.objects.link(ob_cube_017)
col_collection.objects.link(ob_cube_018)
col_collection.objects.link(ob_cube_019)
col_collection.objects.link(ob_cube_020)
col_collection.objects.link(ob_cube_021)
col_collection.objects.link(ob_cube_022)
col_collection.objects.link(ob_cube_023)
col_collection.objects.link(ob_cube_024)
col_collection.objects.link(ob_cube_025)
col_collection.objects.link(ob_cube_027)
col_collection.objects.link(ob_cube_026)
col_collection.objects.link(ob_cube_028)
col_collection.objects.link(ob_cube_029)
col_collection.objects.link(ob_cube_030)
col_collection.objects.link(ob_cube_031)
col_collection.objects.link(ob_cube_032)
col_collection.objects.link(ob_cube_033)
col_collection.objects.link(ob_cube_034)
col_collection.objects.link(ob_cube_035)
col_collection.objects.link(ob_cube_036)

# ---- scene / render settings (as saved in the file)
scene.frame_start = 1; scene.frame_end = 250; scene.frame_set(1)
scene.render.engine = 'BLENDER_EEVEE_NEXT'
scene.cycles.sampling_pattern = 'TABULATED_SOBOL'
scene.cycles.use_light_tree = False
scene.eevee.use_raytracing = True
scene.view_settings.view_transform = 'Filmic'
bpy.context.view_layer.update()

# ---- added for rendering (the .blend has no active camera and no usable light): camera, sun
cam_auto = bpy.data.cameras.new('AutoCamera')
cam_auto.lens = 50.0
cam_auto.sensor_width = 36.0
cam_auto.clip_end = 1000.0
ob_auto_camera = bpy.data.objects.new('AutoCamera', cam_auto)
scene.collection.objects.link(ob_auto_camera)
ob_auto_camera.location = (21.2561, -18.519, 17.7777)
ob_auto_camera.rotation_euler = (1.09748, -7.21219e-08, 0.694738)
scene.camera = ob_auto_camera
light_auto_sun = bpy.data.lights.new('AutoSun', 'SUN')
light_auto_sun.energy = 3.0
light_auto_sun.angle = 0.0523599
ob_auto_sun = bpy.data.objects.new('AutoSun', light_auto_sun)
scene.collection.objects.link(ob_auto_sun)
ob_auto_sun.rotation_euler = (0.872665, 0.174533, 0.523599)
bpy.context.view_layer.update()

